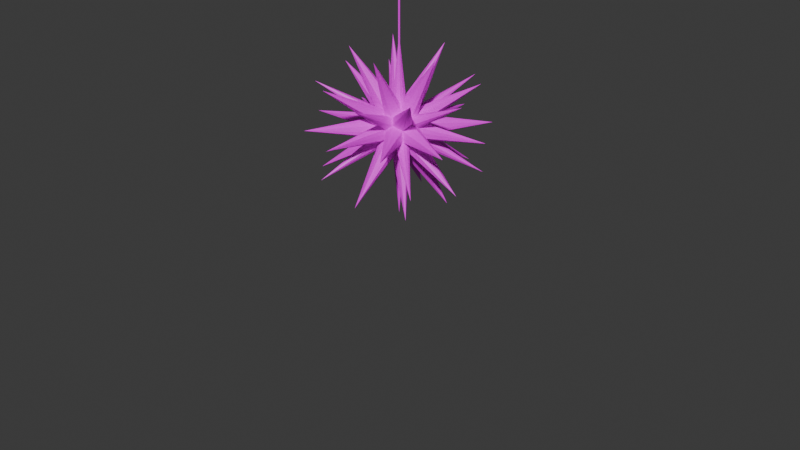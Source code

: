 # Source: Stea.blend  (saved by Blender 5.1.29; exported with 4.5.12 LTS)
import bpy
from mathutils import Matrix  # noqa: F401  (used for matrix-valued properties, if any)

bpy.ops.wm.read_factory_settings(use_empty=True)
scene = bpy.context.scene
scene.name = 'Scene'

# ---- collections
col_collection = bpy.data.collections.new('Collection'); scene.collection.children.link(col_collection)

# ---- images (referenced by path relative to the original .blend; pixels are not part of the script)
import os
ASSET_DIR = os.environ.get("B2B_ASSET_DIR", "")  # directory of the original .blend (textures are referenced by path, not embedded)
HERE = os.path.dirname(os.path.abspath(__file__))  # packed textures are extracted next to this script under _unpacked/

def load_image(name, relpath, width, height, colorspace="sRGB"):
    """Load a texture the original file referenced (path relative to the .blend, or extracted next to this script)."""
    p = next((c for c in (os.path.join(HERE, relpath), os.path.join(ASSET_DIR, relpath)) if relpath and os.path.exists(c)), "")
    if p:
        img = bpy.data.images.load(p, check_existing=True)
        img.name = name
    else:  # same state as the original file: an image datablock whose file is absent (Cycles renders it pink)
        img = bpy.data.images.new(name, width, height)
        img.source = "FILE"
        img.filepath = "//" + (relpath or name)
    img.colorspace_settings.name = colorspace
    return img
img_christmastreeornament021_webp = load_image('ChristmasTreeOrnament021.webp', 'ChristmasTreeOrnament021.webp', 1024, 1024, 'sRGB')
img_metal048a_webp = load_image('Metal048A.webp', 'Metal048A.webp', 1024, 1024, 'sRGB')

# ---- materials (node trees are filled in below, after node groups)
mat_material_002 = bpy.data.materials.new('Material.002')
mat_material_001 = bpy.data.materials.new('Material.001')

# ---- material node trees
mat_material_002.use_nodes = True; mat_material_002.node_tree.nodes.clear()
_N = mat_material_002.node_tree.nodes; _L = mat_material_002.node_tree.links
n0 = _N.new('ShaderNodeBsdfPrincipled'); n0.name = 'Principled BSDF'; n0.location = (-200, 100)
n1 = _N.new('ShaderNodeOutputMaterial'); n1.name = 'Material Output'; n1.location = (200, 100)
n2 = _N.new('ShaderNodeTexImage'); n2.name = 'Image Texture'; n2.location = (-490, 75)
n2.image = img_christmastreeornament021_webp
_L.new(n0.outputs[0], n1.inputs[0])
_L.new(n2.outputs[0], n0.inputs[0])
n1.is_active_output = True
mat_material_001.use_nodes = True; mat_material_001.node_tree.nodes.clear()
_N = mat_material_001.node_tree.nodes; _L = mat_material_001.node_tree.links
n0 = _N.new('ShaderNodeBsdfPrincipled'); n0.name = 'Principled BSDF'; n0.location = (-200, 100)
n1 = _N.new('ShaderNodeOutputMaterial'); n1.name = 'Material Output'; n1.location = (200, 100)
n2 = _N.new('ShaderNodeTexImage'); n2.name = 'Image Texture'; n2.location = (-490, 75)
n2.image = img_metal048a_webp
_L.new(n0.outputs[0], n1.inputs[0])
_L.new(n2.outputs[0], n0.inputs[0])
n1.is_active_output = True

# ---- world
world_world = bpy.data.worlds.new('World'); scene.world = world_world
world_world.use_nodes = True; world_world.node_tree.nodes.clear()
_N = world_world.node_tree.nodes; _L = world_world.node_tree.links
n0 = _N.new('ShaderNodeOutputWorld'); n0.name = 'World Output'; n0.location = (200, 100)
n1 = _N.new('ShaderNodeBackground'); n1.name = 'Background'; n1.location = (-200, 100)
n1.inputs[0].default_value = (0.05088, 0.05088, 0.05088, 1.0)
_L.new(n1.outputs[0], n0.inputs[0])
n0.is_active_output = True
world_world.color = (0.05088, 0.05088, 0.05088)
world_world.sun_shadow_jitter_overblur = 0.0

# ---- cameras
cam_camera = bpy.data.cameras.new('Camera')
cam_camera.clip_end = 100.0
cam_camera.ortho_scale = 7.314

# ---- meshes
me_icosphere = bpy.data.meshes.new('Icosphere')
me_icosphere.from_pydata([(4.172e-07, 1.118e-08, -0.9303), (0.6732, -0.4891, -0.416), (-0.2571, -0.7914, -0.416), (-0.8321, 3.725e-09, -0.416), (-0.2571, 0.7914, -0.416), (0.6732, 0.4891, -0.416), (0.2571, -0.7914, 0.416), (-0.6732, -0.4891, 0.416), (-0.6732, 0.4891, 0.416), (0.2571, 0.7914, 0.416), (0.8321, 0.0, 0.416), (-4.21e-07, -1.118e-08, 0.9303), (-0.1503, -0.4624, -0.7867), (0.3934, -0.2858, -0.7867), (0.2431, -0.7482, -0.4862), (0.7867, 3.725e-09, -0.4862), (0.3934, 0.2858, -0.7867), (-0.4862, -1.118e-08, -0.7867), (-0.6365, -0.4624, -0.4862), (-0.1503, 0.4624, -0.7867), (-0.6365, 0.4624, -0.4862), (0.2431, 0.7482, -0.4862), (0.8796, -0.2858, -2.608e-07), (0.8796, 0.2858, -2.496e-07), (1.49e-08, -0.9249, -7.451e-09), (0.5436, -0.7482, -7.078e-08), (-0.8796, -0.2858, 2.496e-07), (-0.5436, -0.7482, 8.568e-08), (-0.5436, 0.7482, 7.451e-08), (-0.8796, 0.2858, 2.645e-07), (0.5436, 0.7482, -7.823e-08), (-9.313e-09, 0.9249, 7.451e-09), (0.6365, -0.4624, 0.4862), (-0.2431, -0.7482, 0.4862), (-0.7867, 1.863e-09, 0.4862), (-0.2431, 0.7482, 0.4862), (0.6365, 0.4624, 0.4862), (0.1503, -0.4624, 0.7867), (0.4862, 1.118e-08, 0.7867), (-0.3934, -0.2858, 0.7867), (-0.3934, 0.2858, 0.7867), (0.1503, 0.4624, 0.7867), (0.006205, 0.01909, -0.1799), (-0.02317, -0.07132, -0.1523), (0.08309, -0.06036, -0.1352), (0.1374, -0.09984, -0.06249), (0.02893, -0.1418, -0.08885), (-0.06873, -0.1497, -0.0749), (0.1212, -0.1116, -0.0749), (0.1438, -0.01629, -0.08885), (0.08309, 0.06036, -0.1352), (0.1374, 0.09984, -0.06249), (0.02007, 8.917e-08, -0.1799), (-0.07499, 1.923e-07, -0.1523), (-0.1259, -0.07132, -0.08885), (-0.1637, 0.01909, -0.07489), (0.006205, -0.01909, -0.1799), (-0.02317, 0.07132, -0.1523), (-0.1067, 0.09767, -0.08885), (-0.03241, 0.1615, -0.07489), (0.05992, 0.1317, -0.08885), (0.1436, 0.08075, -0.0749), (0.1173, -0.09984, -0.09497), (0.1581, -0.06036, -0.01386), (0.1634, 0.04407, 0.01386), (0.1536, -0.0118, 0.09497), (-0.05869, -0.1425, -0.09497), (-0.008564, -0.169, -0.01386), (0.0924, -0.1418, 0.01386), (0.03625, -0.1497, 0.09497), (-0.1536, 0.0118, -0.09497), (-0.1634, -0.04407, -0.01386), (-0.1063, -0.1317, 0.01386), (-0.1312, -0.08075, 0.09497), (-0.03625, 0.1497, -0.09497), (-0.0924, 0.1418, -0.01386), (-0.1581, 0.06036, 0.01386), (-0.1173, 0.09984, 0.09497), (0.1312, 0.08075, -0.09497), (0.1063, 0.1317, -0.01386), (0.008564, 0.169, 0.01386), (0.05869, 0.1425, 0.09497), (0.1067, -0.09767, 0.08885), (0.03241, -0.1615, 0.07489), (-0.05992, -0.1317, 0.08885), (-0.1436, -0.08075, 0.0749), (-0.1438, 0.01629, 0.08885), (-0.1212, 0.1116, 0.0749), (-0.02893, 0.1418, 0.08885), (0.06873, 0.1497, 0.0749), (0.1259, 0.07132, 0.08885), (0.1637, -0.01909, 0.07489), (0.05249, -0.1615, 0.06249), (0.03173, -0.09767, 0.1352), (0.07499, 8.716e-08, 0.1523), (-0.02007, 7.162e-08, 0.1799), (-0.1374, -0.09984, 0.06249), (-0.08309, -0.06036, 0.1352), (-0.1374, 0.09984, 0.06249), (-0.08309, 0.06036, 0.1352), (0.05249, 0.1615, 0.06249), (0.03173, 0.09767, 0.1352), (-0.05249, -0.1615, -0.06249), (-0.03173, -0.09767, -0.1352), (0.06067, -0.04408, -0.1523), (-0.01624, 0.0118, -0.1799), (0.1436, -0.08075, -0.0749), (0.05992, -0.1317, -0.08885), (0.1212, 0.1116, -0.0749), (0.1438, 0.01629, -0.08885), (-0.01624, -0.0118, -0.1799), (0.06067, 0.04408, -0.1523), (-0.1699, -3.658e-08, -0.06249), (-0.1027, -7.442e-08, -0.1352), (-0.03241, -0.1615, -0.07489), (-0.1067, -0.09767, -0.08885), (-0.05249, 0.1615, -0.06249), (-0.03173, 0.09767, -0.1352), (-0.1637, -0.01909, -0.07489), (-0.1259, 0.07132, -0.08885), (-0.06873, 0.1497, -0.0749), (0.02893, 0.1418, -0.08885), (0.1536, 0.0118, 0.09497), (0.1634, -0.04407, 0.01386), (0.1173, 0.09984, -0.09497), (0.1581, 0.06036, -0.01386), (0.05869, -0.1425, 0.09497), (0.008564, -0.169, 0.01386), (0.1312, -0.08075, -0.09497), (0.1063, -0.1317, -0.01386), (-0.1173, -0.09984, 0.09497), (-0.1581, -0.06036, 0.01386), (-0.03625, -0.1497, -0.09497), (-0.0924, -0.1418, -0.01386), (-0.1312, 0.08075, 0.09497), (-0.1063, 0.1317, 0.01386), (-0.1536, -0.0118, -0.09497), (-0.1634, 0.04407, -0.01386), (0.03625, 0.1497, 0.09497), (0.0924, 0.1418, 0.01386), (-0.05869, 0.1425, -0.09497), (-0.008564, 0.169, -0.01386), (0.1637, 0.01909, 0.07489), (0.1259, -0.07132, 0.08885), (0.06873, -0.1497, 0.0749), (-0.02893, -0.1418, 0.08885), (-0.1212, -0.1116, 0.0749), (-0.1438, -0.01629, 0.08885), (-0.1436, 0.08075, 0.0749), (-0.05992, 0.1317, 0.08885), (0.03241, 0.1615, 0.07489), (0.1067, 0.09767, 0.08885), (-0.006205, 0.01909, 0.1799), (0.02317, -0.07132, 0.1523), (0.1699, 6.153e-08, 0.06249), (0.1027, 1.05e-07, 0.1352), (0.01624, 0.0118, 0.1799), (-0.06067, -0.04408, 0.1523), (0.01624, -0.0118, 0.1799), (-0.06067, 0.04408, 0.1523), (-0.006205, -0.01909, 0.1799), (0.02317, 0.07132, 0.1523), (0.01673, 0.07356, 0.1518), (0.07514, -0.006819, 0.1518), (0.1021, -0.00682, 0.1351), (0.1283, 0.07356, 0.08284), (0.02508, 0.09924, 0.1351), (0.1096, 0.09924, 0.08284), (-0.0648, 0.03865, 0.1518), (0.0297, 0.06935, 0.1518), (0.03805, 0.09503, 0.1351), (-0.03033, 0.1447, 0.08284), (-0.08664, 0.05451, 0.1351), (-0.06052, 0.1349, 0.08284), (-0.05678, -0.04968, 0.1518), (-0.05678, 0.04968, 0.1518), (-0.07862, 0.06555, 0.1351), (-0.147, 0.01587, 0.08284), (-0.07862, -0.06555, 0.1351), (-0.147, -0.01587, 0.08284), (0.0297, -0.06935, 0.1518), (-0.06479, -0.03865, 0.1518), (-0.08664, -0.05451, 0.1351), (-0.06052, -0.1349, 0.08284), (0.03805, -0.09503, 0.1351), (-0.03033, -0.1447, 0.08284), (0.07514, 0.006819, 0.1518), (0.01673, -0.07356, 0.1518), (0.02508, -0.09924, 0.1351), (0.1096, -0.09924, 0.08284), (0.1021, 0.00682, 0.1351), (0.1283, -0.07356, 0.08284), (0.1225, 0.06935, 0.09444), (0.1647, 0.03865, 0.009916), (0.1596, 0.05452, -0.01708), (0.1012, 0.1349, -0.01708), (0.1038, 0.09503, 0.09444), (0.08766, 0.1447, 0.009916), (-0.02812, 0.1379, 0.09444), (0.01414, 0.1686, 0.009916), (-0.002542, 0.1686, -0.01708), (-0.09704, 0.1379, -0.01708), (-0.0583, 0.1281, 0.09444), (-0.1105, 0.1281, 0.009916), (-0.1398, 0.01587, 0.09444), (-0.156, 0.06555, 0.009916), (-0.1611, 0.04968, -0.01708), (-0.1611, -0.04968, -0.01708), (-0.1398, -0.01587, 0.09444), (-0.156, -0.06555, 0.009915), (-0.0583, -0.1281, 0.09444), (-0.1105, -0.1281, 0.009916), (-0.09704, -0.1379, -0.01708), (-0.002542, -0.1686, -0.01708), (-0.02812, -0.1379, 0.09444), (0.01414, -0.1686, 0.009916), (0.1038, -0.09503, 0.09444), (0.08766, -0.1447, 0.009916), (0.1012, -0.1349, -0.01708), (0.1596, -0.05452, -0.01708), (0.1225, -0.06935, 0.09444), (0.1647, -0.03865, 0.009916), (0.002542, 0.1686, 0.01708), (0.09704, 0.1379, 0.01708), (0.1105, 0.1281, -0.009916), (0.0583, 0.1281, -0.09444), (-0.01414, 0.1686, -0.009916), (0.02812, 0.1379, -0.09444), (-0.1596, 0.05452, 0.01708), (-0.1012, 0.1349, 0.01708), (-0.08766, 0.1447, -0.009916), (-0.1038, 0.09503, -0.09444), (-0.1647, 0.03864, -0.009916), (-0.1225, 0.06935, -0.09444), (-0.1012, -0.1349, 0.01708), (-0.1596, -0.05452, 0.01708), (-0.1647, -0.03865, -0.009916), (-0.1225, -0.06935, -0.09444), (-0.08766, -0.1447, -0.009916), (-0.1038, -0.09503, -0.09444), (0.09704, -0.1379, 0.01708), (0.002542, -0.1686, 0.01708), (-0.01414, -0.1686, -0.009916), (0.02812, -0.1379, -0.09444), (0.1105, -0.1281, -0.009916), (0.0583, -0.1281, -0.09444), (0.1611, 0.04968, 0.01708), (0.1611, -0.04968, 0.01708), (0.156, -0.06555, -0.009916), (0.1398, -0.01587, -0.09444), (0.156, 0.06555, -0.009916), (0.1398, 0.01587, -0.09444), (0.06052, 0.1349, -0.08284), (0.08664, 0.05451, -0.1351), (0.06479, 0.03865, -0.1518), (-0.0297, 0.06935, -0.1518), (0.03033, 0.1447, -0.08284), (-0.03805, 0.09503, -0.1351), (-0.1096, 0.09924, -0.08284), (-0.02508, 0.09924, -0.1351), (-0.01673, 0.07356, -0.1518), (-0.07514, -0.006819, -0.1518), (-0.1283, 0.07356, -0.08284), (-0.1021, -0.00682, -0.1351), (-0.1283, -0.07356, -0.08284), (-0.1021, 0.00682, -0.1351), (-0.07514, 0.006819, -0.1518), (-0.01673, -0.07356, -0.1518), (-0.1096, -0.09924, -0.08284), (-0.02508, -0.09924, -0.1351), (0.07862, 0.06555, -0.1351), (0.147, 0.01587, -0.08284), (0.147, -0.01587, -0.08284), (0.07862, -0.06555, -0.1351), (0.05678, 0.04968, -0.1518), (0.05678, -0.04968, -0.1518), (0.03033, -0.1447, -0.08284), (-0.03805, -0.09503, -0.1351), (-0.0297, -0.06935, -0.1518), (0.0648, -0.03865, -0.1518), (0.06052, -0.1349, -0.08284), (0.08664, -0.05451, -0.1351), (0.02524, -0.07769, -0.1491), (-0.04414, -0.01971, -0.1753), (0.0473, 0.01001, -0.1753), (0.1122, -0.02215, -0.1258), (0.1602, -0.06463, -0.05683), (0.09405, -0.1127, -0.1074), (-0.06608, -0.04801, -0.1491), (-0.03238, 0.03589, -0.1753), (0.02413, -0.04189, -0.1753), (-0.06608, 0.04801, -0.1491), (0.02413, 0.04189, -0.1753), (-0.03238, -0.0359, -0.1753), (0.02524, 0.07769, -0.1491), (0.0473, -0.01001, -0.1753), (-0.04414, 0.0197, -0.1753), (0.1627, -0.02214, -0.04408), (0.1381, -0.1127, -0.03611), (0.1225, -0.06462, -0.1179), (0.0292, -0.1615, -0.04408), (-0.06451, -0.1662, -0.03611), (-0.02362, -0.1365, -0.1179), (-0.1446, -0.07769, -0.04408), (-0.178, 0.01001, -0.03611), (-0.1371, -0.0197, -0.1179), (-0.1186, 0.1135, -0.04408), (-0.04548, 0.1723, -0.03611), (-0.0611, 0.1243, -0.1179), (0.07133, 0.1479, -0.04409), (0.1499, 0.09651, -0.03611), (0.09931, 0.09651, -0.1179), (0.1374, -0.09984, 0.006401), (0.1005, -0.1324, -0.07385), (0.157, -0.05462, -0.07385), (-0.05249, -0.1615, 0.006401), (-0.09488, -0.1365, -0.07385), (-0.003442, -0.1662, -0.07385), (-0.1699, -6.537e-07, 0.006403), (-0.1591, 0.04807, -0.07385), (-0.1591, -0.04808, -0.07385), (-0.05249, 0.1615, 0.006402), (-0.003442, 0.1662, -0.07385), (-0.09488, 0.1365, -0.07385), (0.1374, 0.09984, 0.006401), (0.157, 0.05462, -0.07385), (0.1005, 0.1324, -0.07385), (0.07773, -0.08385, 0.1258), (0.009844, -0.1465, 0.1074), (0.09163, -0.1465, 0.05683), (-0.05573, -0.09983, 0.1258), (-0.1362, -0.05462, 0.1074), (-0.111, -0.1324, 0.05683), (-0.1122, 0.02215, 0.1258), (-0.09405, 0.1127, 0.1074), (-0.1602, 0.06463, 0.05683), (-0.0136, 0.1135, 0.1258), (0.07812, 0.1243, 0.1074), (0.01195, 0.1723, 0.05683), (0.1038, 0.04801, 0.1258), (0.1423, -0.0359, 0.1074), (0.1676, 0.04189, 0.05683), (-0.02413, 0.04189, 0.1753), (0.03238, -0.0359, 0.1753), (0.06608, 0.04801, 0.1491), (0.06907, 0.1044, 0.1118), (0.04603, 0.03344, 0.1578), (0.1206, 0.03344, 0.1118), (0.009845, 0.1465, 0.1074), (0.07773, 0.08385, 0.1258), (0.09163, 0.1465, 0.05683), (-0.0473, -0.01001, 0.1753), (0.04414, 0.0197, 0.1753), (-0.02524, 0.07769, 0.1491), (-0.0779, 0.09793, 0.1118), (-0.01758, 0.05411, 0.1578), (0.005456, 0.125, 0.1118), (-0.1362, 0.05462, 0.1074), (-0.05573, 0.09984, 0.1258), (-0.111, 0.1324, 0.05683), (-0.005101, -0.04807, 0.1753), (-0.005101, 0.04807, 0.1753), (-0.08169, 1.074e-07, 0.1491), (-0.1172, -0.04382, 0.1118), (-0.0569, -9.764e-08, 0.1578), (-0.1172, 0.04382, 0.1118), (-0.09405, -0.1127, 0.1074), (-0.1122, -0.02215, 0.1258), (-0.1602, -0.06463, 0.05683), (0.04414, -0.0197, 0.1753), (-0.0473, 0.01001, 0.1753), (-0.02524, -0.07769, 0.1491), (0.005457, -0.125, 0.1118), (-0.01758, -0.05411, 0.1578), (-0.0779, -0.09793, 0.1118), (0.07812, -0.1243, 0.1074), (-0.0136, -0.1135, 0.1258), (0.01195, -0.1723, 0.05683), (0.03238, 0.03589, 0.1753), (-0.02413, -0.04189, 0.1753), (0.06608, -0.04801, 0.1491), (0.1206, -0.03344, 0.1118), (0.04603, -0.03344, 0.1578), (0.06907, -0.1044, 0.1118), (0.1423, 0.0359, 0.1074), (0.1038, -0.04801, 0.1258), (0.1676, -0.04189, 0.05683), (0.1371, 0.0197, 0.1179), (0.178, -0.01001, 0.03611), (0.1446, 0.07769, 0.04408), (0.09752, 0.125, 0.05486), (0.149, 0.05411, 0.05486), (0.1348, 0.09793, -0.0197), (0.0611, 0.1243, 0.1179), (0.1186, 0.1135, 0.04408), (0.04548, 0.1723, 0.03611), (0.02362, 0.1365, 0.1179), (0.06451, 0.1662, 0.03611), (-0.0292, 0.1615, 0.04408), (-0.08877, 0.1314, 0.05486), (-0.005408, 0.1585, 0.05486), (-0.05149, 0.1585, -0.0197), (-0.09931, 0.09651, 0.1179), (-0.07133, 0.1479, 0.04409), (-0.1499, 0.09651, 0.03611), (-0.1225, 0.06463, 0.1179), (-0.1381, 0.1127, 0.03611), (-0.1627, 0.02215, 0.04409), (-0.1524, -0.04383, 0.05486), (-0.1524, 0.04382, 0.05486), (-0.1666, -5.198e-07, -0.0197), (-0.1225, -0.06463, 0.1179), (-0.1627, -0.02214, 0.04408), (-0.1381, -0.1127, 0.03611), (-0.09931, -0.09651, 0.1179), (-0.1499, -0.09651, 0.03611), (-0.07133, -0.1479, 0.04409), (-0.005408, -0.1585, 0.05486), (-0.08877, -0.1314, 0.05486), (-0.05149, -0.1585, -0.0197), (0.02362, -0.1365, 0.1179), (-0.0292, -0.1615, 0.04409), (0.06451, -0.1662, 0.03611), (0.0611, -0.1243, 0.1179), (0.04548, -0.1723, 0.03611), (0.1186, -0.1135, 0.04408), (0.149, -0.05411, 0.05486), (0.09752, -0.125, 0.05486), (0.1348, -0.09793, -0.0197), (0.1371, -0.0197, 0.1179), (0.1446, -0.07769, 0.04408), (0.178, 0.01001, 0.03611), (0.003442, 0.1662, 0.07385), (0.09488, 0.1365, 0.07385), (0.05249, 0.1615, -0.006402), (0.005408, 0.1585, -0.05486), (0.05149, 0.1585, 0.0197), (0.08877, 0.1314, -0.05486), (-0.06451, 0.1662, -0.03611), (0.0292, 0.1615, -0.04408), (-0.02362, 0.1365, -0.1179), (-0.157, 0.05462, 0.07385), (-0.1005, 0.1324, 0.07385), (-0.1374, 0.09984, -0.006401), (-0.149, 0.05411, -0.05486), (-0.1348, 0.09793, 0.0197), (-0.09752, 0.125, -0.05486), (-0.178, -0.01001, -0.03611), (-0.1446, 0.07769, -0.04408), (-0.1371, 0.0197, -0.1179), (-0.1005, -0.1324, 0.07385), (-0.157, -0.05462, 0.07385), (-0.1374, -0.09984, -0.006401), (-0.09752, -0.125, -0.05486), (-0.1348, -0.09793, 0.0197), (-0.149, -0.05411, -0.05486), (-0.04548, -0.1723, -0.03611), (-0.1186, -0.1135, -0.04408), (-0.0611, -0.1243, -0.1179), (0.09488, -0.1365, 0.07385), (0.003442, -0.1662, 0.07385), (0.05249, -0.1615, -0.006402), (0.08877, -0.1314, -0.05486), (0.05149, -0.1585, 0.0197), (0.005408, -0.1585, -0.05486), (0.1499, -0.09651, -0.03611), (0.07133, -0.1479, -0.04409), (0.09931, -0.09651, -0.1179), (0.1591, 0.04807, 0.07385), (0.1591, -0.04807, 0.07385), (0.1699, 3.377e-09, -0.006403), (0.1524, 0.04382, -0.05486), (0.1666, 9.02e-08, 0.0197), (0.1524, -0.04382, -0.05486), (0.1381, 0.1127, -0.03611), (0.1627, 0.02215, -0.04409), (0.1225, 0.06463, -0.1179), (0.111, 0.1324, -0.05683), (0.1362, 0.05462, -0.1074), (0.05573, 0.09983, -0.1258), (-0.005457, 0.125, -0.1118), (0.0779, 0.09793, -0.1118), (0.01758, 0.05411, -0.1578), (-0.01195, 0.1723, -0.05683), (0.0136, 0.1135, -0.1258), (-0.07812, 0.1243, -0.1074), (-0.09163, 0.1465, -0.05683), (-0.009845, 0.1465, -0.1074), (-0.07773, 0.08385, -0.1258), (-0.1206, 0.03344, -0.1118), (-0.06907, 0.1044, -0.1118), (-0.04603, 0.03344, -0.1578), (-0.1676, 0.04189, -0.05683), (-0.1038, 0.04801, -0.1258), (-0.1423, -0.0359, -0.1074), (-0.1676, -0.04189, -0.05683), (-0.1423, 0.0359, -0.1074), (-0.1038, -0.04801, -0.1258), (-0.06907, -0.1044, -0.1118), (-0.1206, -0.03344, -0.1118), (-0.04603, -0.03344, -0.1578), (-0.09163, -0.1465, -0.05683), (-0.07773, -0.08385, -0.1258), (-0.009845, -0.1465, -0.1074), (0.09405, 0.1127, -0.1074), (0.1602, 0.06463, -0.05683), (0.1122, 0.02215, -0.1258), (0.05689, 7.367e-09, -0.1578), (0.1172, 0.04382, -0.1118), (0.1172, -0.04382, -0.1118), (0.005101, 0.04807, -0.1753), (0.08169, 4.101e-08, -0.1491), (0.005101, -0.04807, -0.1753), (-0.01195, -0.1723, -0.05683), (-0.07812, -0.1243, -0.1074), (0.0136, -0.1135, -0.1258), (0.0779, -0.09793, -0.1118), (-0.005457, -0.125, -0.1118), (0.01758, -0.05411, -0.1578), (0.111, -0.1324, -0.05683), (0.05573, -0.09983, -0.1258), (0.1362, -0.05462, -0.1074)], [], [(282, 283, 284), (285, 286, 287), (288, 289, 290), (291, 292, 293), (294, 295, 296), (297, 298, 299), (300, 301, 302), (303, 304, 305), (306, 307, 308), (309, 310, 311), (312, 313, 314), (315, 316, 317), (318, 319, 320), (321, 322, 323), (324, 325, 326), (327, 328, 329), (330, 331, 332), (333, 334, 335), (336, 337, 338), (339, 340, 341), (342, 343, 344), (345, 346, 347), (348, 349, 350), (351, 352, 353), (354, 355, 356), (357, 358, 359), (360, 361, 362), (363, 364, 365), (366, 367, 368), (369, 370, 371), (372, 373, 374), (375, 376, 377), (378, 379, 380), (381, 382, 383), (384, 385, 386), (387, 388, 389), (390, 391, 392), (393, 394, 395), (396, 397, 398), (399, 400, 401), (402, 403, 404), (405, 406, 407), (408, 409, 410), (411, 412, 413), (414, 415, 416), (417, 418, 419), (420, 421, 422), (423, 424, 425), (426, 427, 428), (429, 430, 431), (432, 433, 434), (435, 436, 437), (438, 439, 440), (441, 442, 443), (444, 445, 446), (447, 448, 449), (450, 451, 452), (453, 454, 455), (456, 457, 458), (459, 460, 461), (462, 463, 464), (465, 466, 467), (468, 469, 470), (471, 472, 473), (474, 475, 476), (477, 478, 479), (480, 481, 482), (483, 484, 485), (486, 487, 488), (489, 490, 491), (492, 493, 494), (495, 496, 497), (498, 499, 500), (501, 502, 503), (504, 505, 506), (507, 508, 509), (510, 511, 512), (513, 514, 515), (516, 517, 518), (519, 520, 521), (105, 283, 282, 104), (279, 284, 283, 278), (43, 282, 284, 42), (45, 286, 285, 44), (273, 287, 286, 272), (49, 285, 287, 48), (42, 289, 288, 43), (267, 290, 289, 266), (53, 288, 290, 52), (52, 292, 291, 53), (261, 293, 292, 260), (57, 291, 293, 56), (56, 295, 294, 57), (255, 296, 295, 254), (111, 294, 296, 110), (48, 298, 297, 49), (249, 299, 298, 248), (63, 297, 299, 62), (47, 301, 300, 46), (243, 302, 301, 242), (67, 300, 302, 66), (55, 304, 303, 54), (237, 305, 304, 236), (71, 303, 305, 70), (59, 307, 306, 58), (231, 308, 307, 230), (75, 306, 308, 74), (61, 310, 309, 60), (225, 311, 310, 224), (79, 309, 311, 78), (62, 313, 312, 63), (219, 314, 313, 218), (129, 312, 314, 128), (66, 316, 315, 67), (213, 317, 316, 212), (133, 315, 317, 132), (70, 319, 318, 71), (207, 320, 319, 206), (137, 318, 320, 136), (74, 322, 321, 75), (201, 323, 322, 200), (141, 321, 323, 140), (78, 325, 324, 79), (195, 326, 325, 194), (125, 324, 326, 124), (83, 328, 327, 82), (189, 329, 328, 188), (93, 327, 329, 92), (85, 331, 330, 84), (183, 332, 331, 182), (97, 330, 332, 96), (87, 334, 333, 86), (177, 335, 334, 176), (99, 333, 335, 98), (89, 337, 336, 88), (171, 338, 337, 170), (101, 336, 338, 100), (91, 340, 339, 90), (165, 341, 340, 164), (155, 339, 341, 154), (163, 343, 342, 162), (161, 344, 343, 160), (95, 342, 344, 94), (164, 346, 345, 165), (167, 347, 346, 166), (162, 345, 347, 163), (151, 349, 348, 150), (100, 350, 349, 101), (166, 348, 350, 167), (169, 352, 351, 168), (159, 353, 352, 158), (160, 351, 353, 161), (170, 355, 354, 171), (173, 356, 355, 172), (168, 354, 356, 169), (149, 358, 357, 148), (98, 359, 358, 99), (172, 357, 359, 173), (175, 361, 360, 174), (157, 362, 361, 156), (158, 360, 362, 159), (176, 364, 363, 177), (179, 365, 364, 178), (174, 363, 365, 175), (147, 367, 366, 146), (96, 368, 367, 97), (178, 366, 368, 179), (181, 370, 369, 180), (153, 371, 370, 152), (156, 369, 371, 157), (182, 373, 372, 183), (185, 374, 373, 184), (180, 372, 374, 181), (145, 376, 375, 144), (92, 377, 376, 93), (184, 375, 377, 185), (187, 379, 378, 186), (94, 380, 379, 95), (152, 378, 380, 153), (188, 382, 381, 189), (191, 383, 382, 190), (186, 381, 383, 187), (143, 385, 384, 142), (154, 386, 385, 155), (190, 384, 386, 191), (193, 388, 387, 192), (90, 389, 388, 91), (65, 387, 389, 64), (194, 391, 390, 195), (197, 392, 391, 196), (192, 390, 392, 193), (139, 394, 393, 138), (150, 395, 394, 151), (196, 393, 395, 197), (199, 397, 396, 198), (88, 398, 397, 89), (81, 396, 398, 80), (200, 400, 399, 201), (203, 401, 400, 202), (198, 399, 401, 199), (135, 403, 402, 134), (148, 404, 403, 149), (202, 402, 404, 203), (205, 406, 405, 204), (86, 407, 406, 87), (77, 405, 407, 76), (206, 409, 408, 207), (209, 410, 409, 208), (204, 408, 410, 205), (131, 412, 411, 130), (146, 413, 412, 147), (208, 411, 413, 209), (211, 415, 414, 210), (84, 416, 415, 85), (73, 414, 416, 72), (212, 418, 417, 213), (215, 419, 418, 214), (210, 417, 419, 211), (127, 421, 420, 126), (144, 422, 421, 145), (214, 420, 422, 215), (217, 424, 423, 216), (82, 425, 424, 83), (69, 423, 425, 68), (218, 427, 426, 219), (221, 428, 427, 220), (216, 426, 428, 217), (123, 430, 429, 122), (142, 431, 430, 143), (220, 429, 431, 221), (223, 433, 432, 222), (80, 434, 433, 81), (138, 432, 434, 139), (224, 436, 435, 225), (227, 437, 436, 226), (222, 435, 437, 223), (121, 439, 438, 120), (140, 440, 439, 141), (226, 438, 440, 227), (229, 442, 441, 228), (76, 443, 442, 77), (134, 441, 443, 135), (230, 445, 444, 231), (233, 446, 445, 232), (228, 444, 446, 229), (119, 448, 447, 118), (136, 449, 448, 137), (232, 447, 449, 233), (235, 451, 450, 234), (72, 452, 451, 73), (130, 450, 452, 131), (236, 454, 453, 237), (239, 455, 454, 238), (234, 453, 455, 235), (115, 457, 456, 114), (132, 458, 457, 133), (238, 456, 458, 239), (241, 460, 459, 240), (68, 461, 460, 69), (126, 459, 461, 127), (242, 463, 462, 243), (245, 464, 463, 244), (240, 462, 464, 241), (107, 466, 465, 106), (128, 467, 466, 129), (244, 465, 467, 245), (247, 469, 468, 246), (64, 470, 469, 65), (122, 468, 470, 123), (248, 472, 471, 249), (251, 473, 472, 250), (246, 471, 473, 247), (109, 475, 474, 108), (124, 476, 475, 125), (250, 474, 476, 251), (253, 478, 477, 252), (60, 479, 478, 61), (51, 477, 479, 50), (254, 481, 480, 255), (257, 482, 481, 256), (252, 480, 482, 253), (117, 484, 483, 116), (120, 485, 484, 121), (256, 483, 485, 257), (259, 487, 486, 258), (58, 488, 487, 59), (116, 486, 488, 117), (260, 490, 489, 261), (263, 491, 490, 262), (258, 489, 491, 259), (113, 493, 492, 112), (118, 494, 493, 119), (262, 492, 494, 263), (265, 496, 495, 264), (54, 497, 496, 55), (112, 495, 497, 113), (266, 499, 498, 267), (269, 500, 499, 268), (264, 498, 500, 265), (103, 502, 501, 102), (114, 503, 502, 115), (268, 501, 503, 269), (271, 505, 504, 270), (50, 506, 505, 51), (108, 504, 506, 109), (272, 508, 507, 273), (275, 509, 508, 274), (270, 507, 509, 271), (104, 511, 510, 105), (110, 512, 511, 111), (274, 510, 512, 275), (277, 514, 513, 276), (46, 515, 514, 47), (102, 513, 515, 103), (278, 517, 516, 279), (281, 518, 517, 280), (276, 516, 518, 277), (44, 520, 519, 45), (106, 521, 520, 107), (280, 519, 521, 281), (12, 266, 289, 42), (0, 104, 282, 43), (12, 42, 284, 279), (0, 43, 288, 53), (13, 45, 519, 280), (13, 272, 286, 45), (1, 107, 520, 44), (1, 44, 285, 49), (14, 47, 514, 277), (14, 242, 301, 47), (2, 103, 515, 46), (2, 46, 300, 67), (15, 248, 298, 48), (15, 48, 287, 273), (1, 49, 297, 63), (16, 51, 505, 271), (16, 252, 477, 51), (5, 109, 506, 50), (5, 50, 479, 60), (17, 260, 292, 52), (17, 52, 290, 267), (0, 53, 291, 57), (18, 55, 496, 265), (18, 236, 304, 55), (3, 113, 497, 54), (3, 54, 303, 71), (19, 254, 295, 56), (19, 56, 293, 261), (0, 57, 294, 111), (20, 59, 487, 259), (20, 230, 307, 59), (4, 117, 488, 58), (4, 58, 306, 75), (21, 61, 478, 253), (21, 224, 310, 61), (5, 60, 309, 79), (22, 218, 313, 62), (22, 62, 299, 249), (1, 63, 312, 129), (23, 65, 469, 247), (23, 192, 387, 65), (10, 123, 470, 64), (10, 64, 389, 90), (24, 212, 316, 66), (24, 66, 302, 243), (2, 67, 315, 133), (25, 69, 460, 241), (25, 216, 423, 69), (6, 127, 461, 68), (6, 68, 425, 82), (26, 206, 319, 70), (26, 70, 305, 237), (3, 71, 318, 137), (27, 73, 451, 235), (27, 210, 414, 73), (7, 131, 452, 72), (7, 72, 416, 84), (28, 200, 322, 74), (28, 74, 308, 231), (4, 75, 321, 141), (29, 77, 442, 229), (29, 204, 405, 77), (8, 135, 443, 76), (8, 76, 407, 86), (30, 194, 325, 78), (30, 78, 311, 225), (5, 79, 324, 125), (31, 81, 433, 223), (31, 198, 396, 81), (9, 139, 434, 80), (9, 80, 398, 88), (32, 83, 424, 217), (32, 188, 328, 83), (6, 82, 327, 93), (33, 85, 415, 211), (33, 182, 331, 85), (7, 84, 330, 97), (34, 87, 406, 205), (34, 176, 334, 87), (8, 86, 333, 99), (35, 89, 397, 199), (35, 170, 337, 89), (9, 88, 336, 101), (36, 91, 388, 193), (36, 164, 340, 91), (10, 90, 339, 155), (37, 185, 377, 92), (37, 92, 329, 189), (6, 93, 376, 145), (38, 95, 379, 187), (38, 162, 342, 95), (11, 153, 380, 94), (11, 94, 344, 161), (39, 179, 368, 96), (39, 96, 332, 183), (7, 97, 367, 147), (40, 173, 359, 98), (40, 98, 335, 177), (8, 99, 358, 149), (41, 167, 350, 100), (41, 100, 338, 171), (9, 101, 349, 151), (2, 115, 502, 103), (12, 276, 513, 102), (12, 102, 501, 268), (0, 111, 511, 104), (13, 278, 283, 105), (13, 105, 510, 274), (1, 129, 466, 107), (14, 281, 521, 106), (14, 106, 465, 244), (5, 125, 475, 109), (15, 270, 504, 108), (15, 108, 474, 250), (16, 275, 512, 110), (16, 110, 296, 255), (3, 119, 493, 113), (17, 264, 495, 112), (17, 112, 492, 262), (2, 133, 457, 115), (18, 269, 503, 114), (18, 114, 456, 238), (4, 121, 484, 117), (19, 258, 486, 116), (19, 116, 483, 256), (3, 137, 448, 119), (20, 263, 494, 118), (20, 118, 447, 232), (4, 141, 439, 121), (21, 257, 485, 120), (21, 120, 438, 226), (10, 143, 430, 123), (22, 246, 468, 122), (22, 122, 429, 220), (23, 251, 476, 124), (23, 124, 326, 195), (6, 145, 421, 127), (24, 240, 459, 126), (24, 126, 420, 214), (25, 245, 467, 128), (25, 128, 314, 219), (7, 147, 412, 131), (26, 234, 450, 130), (26, 130, 411, 208), (27, 239, 458, 132), (27, 132, 317, 213), (8, 149, 403, 135), (28, 228, 441, 134), (28, 134, 402, 202), (29, 233, 449, 136), (29, 136, 320, 207), (9, 151, 394, 139), (30, 222, 432, 138), (30, 138, 393, 196), (31, 227, 440, 140), (31, 140, 323, 201), (10, 155, 385, 143), (32, 221, 431, 142), (32, 142, 384, 190), (33, 215, 422, 144), (33, 144, 375, 184), (34, 209, 413, 146), (34, 146, 366, 178), (35, 203, 404, 148), (35, 148, 357, 172), (36, 197, 395, 150), (36, 150, 348, 166), (11, 157, 371, 153), (37, 186, 378, 152), (37, 152, 370, 181), (38, 191, 386, 154), (38, 154, 341, 165), (11, 159, 362, 157), (39, 180, 369, 156), (39, 156, 361, 175), (11, 161, 353, 159), (40, 174, 360, 158), (40, 158, 352, 169), (41, 168, 351, 160), (41, 160, 343, 163), (38, 165, 345, 162), (41, 163, 347, 167), (36, 166, 346, 164), (41, 171, 354, 168), (40, 169, 356, 173), (35, 172, 355, 170), (40, 177, 363, 174), (39, 175, 365, 179), (34, 178, 364, 176), (39, 183, 372, 180), (37, 181, 374, 185), (33, 184, 373, 182), (37, 189, 381, 186), (38, 187, 383, 191), (32, 190, 382, 188), (23, 195, 390, 192), (36, 193, 392, 197), (30, 196, 391, 194), (31, 201, 399, 198), (35, 199, 401, 203), (28, 202, 400, 200), (29, 207, 408, 204), (34, 205, 410, 209), (26, 208, 409, 206), (27, 213, 417, 210), (33, 211, 419, 215), (24, 214, 418, 212), (25, 219, 426, 216), (32, 217, 428, 221), (22, 220, 427, 218), (30, 225, 435, 222), (31, 223, 437, 227), (21, 226, 436, 224), (28, 231, 444, 228), (29, 229, 446, 233), (20, 232, 445, 230), (26, 237, 453, 234), (27, 235, 455, 239), (18, 238, 454, 236), (24, 243, 462, 240), (25, 241, 464, 245), (14, 244, 463, 242), (22, 249, 471, 246), (23, 247, 473, 251), (15, 250, 472, 248), (16, 255, 480, 252), (21, 253, 482, 257), (19, 256, 481, 254), (19, 261, 489, 258), (20, 259, 491, 263), (17, 262, 490, 260), (17, 267, 498, 264), (18, 265, 500, 269), (12, 268, 499, 266), (15, 273, 507, 270), (16, 271, 509, 275), (13, 274, 508, 272), (12, 279, 516, 276), (14, 277, 518, 281), (13, 280, 517, 278)])
_uv = me_icosphere.uv_layers.new(name='UVMap')
_uv.uv.foreach_set('vector', [0.1818, 0.05068, 0.1833, 0.05343, 0.1803, 0.05343, 0.3166, 0.1321, 0.3183, 0.1295, 0.3197, 0.132, 0.9091, 0.05068, 0.9106, 0.05343, 0.9076, 0.05343, 0.7273, 0.05068, 0.7288, 0.05343, 0.7258, 0.05343, 0.5455, 0.05068, 0.5469, 0.05343, 0.544, 0.05343, 0.3166, 0.1828, 0.3197, 0.1829, 0.3183, 0.1855, 0.1348, 0.1828, 0.1379, 0.1829, 0.1364, 0.1855, 0.8621, 0.1828, 0.8652, 0.1829, 0.8637, 0.1855, 0.6802, 0.1828, 0.6834, 0.1829, 0.6819, 0.1855, 0.4984, 0.1828, 0.5016, 0.1829, 0.5001, 0.1855, 0.2727, 0.2081, 0.2742, 0.2109, 0.2713, 0.2109, 0.09091, 0.2081, 0.09239, 0.2109, 0.08943, 0.2109, 0.8182, 0.2081, 0.8197, 0.2109, 0.8167, 0.2109, 0.6364, 0.2081, 0.6378, 0.2109, 0.6349, 0.2109, 0.4545, 0.2081, 0.456, 0.2109, 0.4531, 0.2109, 0.2257, 0.3403, 0.2288, 0.3404, 0.2274, 0.3429, 0.04389, 0.3403, 0.04701, 0.3404, 0.04554, 0.3429, 0.7712, 0.3403, 0.7743, 0.3404, 0.7728, 0.3429, 0.5893, 0.3403, 0.5925, 0.3404, 0.591, 0.3429, 0.4075, 0.3403, 0.4106, 0.3404, 0.4092, 0.3429, 0.4531, 0.4189, 0.456, 0.4189, 0.4545, 0.4217, 0.4531, 0.3683, 0.4545, 0.3657, 0.456, 0.3683, 0.4984, 0.3404, 0.5016, 0.3403, 0.4999, 0.3429, 0.6349, 0.4189, 0.6378, 0.4189, 0.6364, 0.4217, 0.6349, 0.3683, 0.6364, 0.3657, 0.6378, 0.3683, 0.6803, 0.3404, 0.6834, 0.3403, 0.6817, 0.3429, 0.8167, 0.4189, 0.8197, 0.4189, 0.8182, 0.4217, 0.8167, 0.3683, 0.8182, 0.3657, 0.8196, 0.3683, 0.8621, 0.3404, 0.8652, 0.3403, 0.8636, 0.3429, 0.08943, 0.4189, 0.09239, 0.4189, 0.09091, 0.4217, 0.08945, 0.3683, 0.09091, 0.3657, 0.09237, 0.3683, 0.1348, 0.3404, 0.1379, 0.3403, 0.1363, 0.3429, 0.2713, 0.4189, 0.2742, 0.4189, 0.2727, 0.4217, 0.2713, 0.3683, 0.2727, 0.3657, 0.2742, 0.3683, 0.3166, 0.3404, 0.3198, 0.3403, 0.3181, 0.3429, 0.4092, 0.2869, 0.4106, 0.2895, 0.4075, 0.2896, 0.4531, 0.2616, 0.456, 0.2616, 0.4545, 0.2641, 0.4999, 0.2869, 0.5016, 0.2896, 0.4984, 0.2895, 0.591, 0.2869, 0.5925, 0.2895, 0.5893, 0.2896, 0.6349, 0.2616, 0.6378, 0.2616, 0.6364, 0.2641, 0.6817, 0.2869, 0.6834, 0.2896, 0.6803, 0.2895, 0.7728, 0.2869, 0.7743, 0.2895, 0.7712, 0.2896, 0.8167, 0.2616, 0.8196, 0.2616, 0.8182, 0.2641, 0.8636, 0.2869, 0.8652, 0.2896, 0.8621, 0.2895, 0.04554, 0.2869, 0.04701, 0.2895, 0.04389, 0.2896, 0.08945, 0.2616, 0.09237, 0.2616, 0.09091, 0.2641, 0.1363, 0.2869, 0.1379, 0.2896, 0.1348, 0.2895, 0.2274, 0.2869, 0.2288, 0.2895, 0.2257, 0.2896, 0.2713, 0.2616, 0.2742, 0.2616, 0.2727, 0.2641, 0.3181, 0.2869, 0.3198, 0.2896, 0.3166, 0.2895, 0.544, 0.2615, 0.5469, 0.2615, 0.5455, 0.2642, 0.544, 0.2108, 0.5455, 0.2083, 0.5469, 0.2108, 0.5894, 0.1829, 0.5925, 0.1828, 0.5908, 0.1855, 0.7258, 0.2615, 0.7288, 0.2615, 0.7273, 0.2642, 0.7258, 0.2108, 0.7273, 0.2083, 0.7287, 0.2108, 0.7712, 0.1829, 0.7743, 0.1828, 0.7726, 0.1855, 0.9076, 0.2615, 0.9106, 0.2615, 0.9091, 0.2642, 0.9076, 0.2108, 0.9091, 0.2083, 0.9106, 0.2108, 0.953, 0.1829, 0.9561, 0.1828, 0.9545, 0.1855, 0.1803, 0.2615, 0.1833, 0.2615, 0.1818, 0.2642, 0.1804, 0.2108, 0.1818, 0.2083, 0.1833, 0.2108, 0.2257, 0.1829, 0.2288, 0.1828, 0.2272, 0.1855, 0.3622, 0.2615, 0.3651, 0.2615, 0.3636, 0.2642, 0.3622, 0.2108, 0.3636, 0.2083, 0.3651, 0.2108, 0.4075, 0.1829, 0.4107, 0.1828, 0.409, 0.1855, 0.5001, 0.1295, 0.5016, 0.132, 0.4984, 0.1321, 0.544, 0.1041, 0.5469, 0.1041, 0.5455, 0.1067, 0.5908, 0.1295, 0.5925, 0.1321, 0.5894, 0.132, 0.6819, 0.1295, 0.6834, 0.132, 0.6802, 0.1321, 0.7258, 0.1041, 0.7287, 0.1041, 0.7273, 0.1067, 0.7726, 0.1295, 0.7743, 0.1321, 0.7712, 0.132, 0.8637, 0.1295, 0.8652, 0.132, 0.8621, 0.1321, 0.9076, 0.1041, 0.9106, 0.1041, 0.9091, 0.1067, 0.9545, 0.1295, 0.9561, 0.1321, 0.953, 0.132, 0.4075, 0.132, 0.409, 0.1295, 0.4107, 0.1321, 0.3636, 0.1067, 0.3622, 0.1041, 0.3651, 0.1041, 0.3622, 0.05343, 0.3636, 0.05068, 0.3651, 0.05343, 0.1364, 0.1295, 0.1379, 0.132, 0.1348, 0.1321, 0.1804, 0.1041, 0.1833, 0.1041, 0.1818, 0.1067, 0.2272, 0.1295, 0.2288, 0.1321, 0.2257, 0.132, 0.2053, 0.04072, 0.1833, 0.05343, 0.1818, 0.05068, 0.2037, 0.03784, 0.1804, 0.07873, 0.1803, 0.05343, 0.1833, 0.05343, 0.1833, 0.07873, 0.16, 0.03784, 0.1818, 0.05068, 0.1803, 0.05343, 0.1583, 0.04072, 0.2962, 0.1167, 0.3183, 0.1295, 0.3166, 0.1321, 0.2946, 0.1196, 0.3416, 0.1194, 0.3197, 0.132, 0.3183, 0.1295, 0.3402, 0.1168, 0.3164, 0.1575, 0.3166, 0.1321, 0.3197, 0.132, 0.3198, 0.1575, 0.9326, 0.04072, 0.9106, 0.05343, 0.9091, 0.05068, 0.9309, 0.03784, 0.9076, 0.07873, 0.9076, 0.05343, 0.9106, 0.05343, 0.9106, 0.07873, 0.8872, 0.03784, 0.9091, 0.05068, 0.9076, 0.05343, 0.8856, 0.04072, 0.7508, 0.04072, 0.7288, 0.05343, 0.7273, 0.05068, 0.7491, 0.03784, 0.7258, 0.07873, 0.7258, 0.05343, 0.7288, 0.05343, 0.7287, 0.07873, 0.7054, 0.03784, 0.7273, 0.05068, 0.7258, 0.05343, 0.7038, 0.04072, 0.569, 0.04072, 0.5469, 0.05343, 0.5455, 0.05068, 0.5673, 0.03784, 0.544, 0.07873, 0.544, 0.05343, 0.5469, 0.05343, 0.5469, 0.07873, 0.5236, 0.03784, 0.5455, 0.05068, 0.544, 0.05343, 0.5219, 0.04072, 0.3198, 0.1575, 0.3197, 0.1829, 0.3166, 0.1828, 0.3164, 0.1575, 0.3402, 0.1981, 0.3183, 0.1855, 0.3197, 0.1829, 0.3416, 0.1956, 0.2946, 0.1953, 0.3166, 0.1828, 0.3183, 0.1855, 0.2962, 0.1982, 0.1379, 0.1575, 0.1379, 0.1829, 0.1348, 0.1828, 0.1346, 0.1575, 0.1584, 0.1981, 0.1364, 0.1855, 0.1379, 0.1829, 0.1598, 0.1956, 0.1128, 0.1953, 0.1348, 0.1828, 0.1364, 0.1855, 0.1144, 0.1982, 0.8652, 0.1575, 0.8652, 0.1829, 0.8621, 0.1828, 0.8619, 0.1575, 0.8856, 0.1981, 0.8637, 0.1855, 0.8652, 0.1829, 0.8871, 0.1956, 0.84, 0.1953, 0.8621, 0.1828, 0.8637, 0.1855, 0.8417, 0.1982, 0.6834, 0.1575, 0.6834, 0.1829, 0.6802, 0.1828, 0.6801, 0.1575, 0.7038, 0.1981, 0.6819, 0.1855, 0.6834, 0.1829, 0.7053, 0.1956, 0.6582, 0.1953, 0.6802, 0.1828, 0.6819, 0.1855, 0.6599, 0.1982, 0.5016, 0.1575, 0.5016, 0.1829, 0.4984, 0.1828, 0.4982, 0.1575, 0.522, 0.1981, 0.5001, 0.1855, 0.5016, 0.1829, 0.5235, 0.1956, 0.4764, 0.1953, 0.4984, 0.1828, 0.5001, 0.1855, 0.4781, 0.1982, 0.2962, 0.1982, 0.2742, 0.2109, 0.2727, 0.2081, 0.2946, 0.1953, 0.2713, 0.2362, 0.2713, 0.2109, 0.2742, 0.2109, 0.2742, 0.2362, 0.2509, 0.1953, 0.2727, 0.2081, 0.2713, 0.2109, 0.2492, 0.1982, 0.1144, 0.1982, 0.09239, 0.2109, 0.09091, 0.2081, 0.1128, 0.1953, 0.08944, 0.2362, 0.08943, 0.2109, 0.09239, 0.2109, 0.09238, 0.2362, 0.06906, 0.1953, 0.09091, 0.2081, 0.08943, 0.2109, 0.0674, 0.1982, 0.8417, 0.1982, 0.8197, 0.2109, 0.8182, 0.2081, 0.84, 0.1953, 0.8167, 0.2362, 0.8167, 0.2109, 0.8197, 0.2109, 0.8196, 0.2362, 0.7963, 0.1953, 0.8182, 0.2081, 0.8167, 0.2109, 0.7947, 0.1982, 0.6599, 0.1982, 0.6378, 0.2109, 0.6364, 0.2081, 0.6582, 0.1953, 0.6349, 0.2362, 0.6349, 0.2109, 0.6378, 0.2109, 0.6378, 0.2362, 0.6145, 0.1953, 0.6364, 0.2081, 0.6349, 0.2109, 0.6129, 0.1982, 0.4781, 0.1982, 0.456, 0.2109, 0.4545, 0.2081, 0.4764, 0.1953, 0.4531, 0.2362, 0.4531, 0.2109, 0.456, 0.2109, 0.456, 0.2362, 0.4327, 0.1953, 0.4545, 0.2081, 0.4531, 0.2109, 0.431, 0.1982, 0.2288, 0.3149, 0.2288, 0.3404, 0.2257, 0.3403, 0.2255, 0.3149, 0.2493, 0.3556, 0.2274, 0.3429, 0.2288, 0.3404, 0.2507, 0.353, 0.2037, 0.3528, 0.2257, 0.3403, 0.2274, 0.3429, 0.2053, 0.3556, 0.04702, 0.3149, 0.04701, 0.3404, 0.04389, 0.3403, 0.04369, 0.3149, 0.06745, 0.3556, 0.04554, 0.3429, 0.04701, 0.3404, 0.06892, 0.353, 0.02185, 0.3528, 0.04389, 0.3403, 0.04554, 0.3429, 0.02351, 0.3556, 0.7743, 0.3149, 0.7743, 0.3404, 0.7712, 0.3403, 0.771, 0.3149, 0.7947, 0.3556, 0.7728, 0.3429, 0.7743, 0.3404, 0.7962, 0.353, 0.7491, 0.3528, 0.7712, 0.3403, 0.7728, 0.3429, 0.7508, 0.3556, 0.5925, 0.3149, 0.5925, 0.3404, 0.5893, 0.3403, 0.5891, 0.3149, 0.6129, 0.3556, 0.591, 0.3429, 0.5925, 0.3404, 0.6144, 0.353, 0.5673, 0.3528, 0.5893, 0.3403, 0.591, 0.3429, 0.569, 0.3556, 0.4107, 0.3149, 0.4106, 0.3404, 0.4075, 0.3403, 0.4073, 0.3149, 0.4311, 0.3556, 0.4092, 0.3429, 0.4106, 0.3404, 0.4326, 0.353, 0.3855, 0.3528, 0.4075, 0.3403, 0.4092, 0.3429, 0.3871, 0.3556, 0.456, 0.3937, 0.456, 0.4189, 0.4531, 0.4189, 0.4531, 0.3937, 0.4764, 0.4345, 0.4545, 0.4217, 0.456, 0.4189, 0.4781, 0.4317, 0.431, 0.4317, 0.4531, 0.4189, 0.4545, 0.4217, 0.4327, 0.4345, 0.4326, 0.353, 0.4545, 0.3657, 0.4531, 0.3683, 0.4311, 0.3556, 0.478, 0.3556, 0.456, 0.3683, 0.4545, 0.3657, 0.4765, 0.353, 0.4531, 0.3937, 0.4531, 0.3683, 0.456, 0.3683, 0.456, 0.3937, 0.5018, 0.3149, 0.5016, 0.3403, 0.4984, 0.3404, 0.4984, 0.3149, 0.5219, 0.3556, 0.4999, 0.3429, 0.5016, 0.3403, 0.5236, 0.3528, 0.4765, 0.353, 0.4984, 0.3404, 0.4999, 0.3429, 0.478, 0.3556, 0.6378, 0.3937, 0.6378, 0.4189, 0.6349, 0.4189, 0.6349, 0.3937, 0.6582, 0.4345, 0.6364, 0.4217, 0.6378, 0.4189, 0.6599, 0.4317, 0.6129, 0.4317, 0.6349, 0.4189, 0.6364, 0.4217, 0.6145, 0.4345, 0.6144, 0.353, 0.6364, 0.3657, 0.6349, 0.3683, 0.6129, 0.3556, 0.6598, 0.3556, 0.6378, 0.3683, 0.6364, 0.3657, 0.6584, 0.353, 0.6349, 0.3937, 0.6349, 0.3683, 0.6378, 0.3683, 0.6378, 0.3937, 0.6836, 0.3149, 0.6834, 0.3403, 0.6803, 0.3404, 0.6803, 0.3149, 0.7038, 0.3556, 0.6817, 0.3429, 0.6834, 0.3403, 0.7054, 0.3528, 0.6584, 0.353, 0.6803, 0.3404, 0.6817, 0.3429, 0.6598, 0.3556, 0.8196, 0.3937, 0.8197, 0.4189, 0.8167, 0.4189, 0.8167, 0.3937, 0.84, 0.4345, 0.8182, 0.4217, 0.8197, 0.4189, 0.8417, 0.4317, 0.7947, 0.4317, 0.8167, 0.4189, 0.8182, 0.4217, 0.7963, 0.4345, 0.7962, 0.353, 0.8182, 0.3657, 0.8167, 0.3683, 0.7947, 0.3556, 0.8416, 0.3556, 0.8196, 0.3683, 0.8182, 0.3657, 0.8402, 0.353, 0.8167, 0.3937, 0.8167, 0.3683, 0.8196, 0.3683, 0.8196, 0.3937, 0.8654, 0.3149, 0.8652, 0.3403, 0.8621, 0.3404, 0.8621, 0.3149, 0.8856, 0.3556, 0.8636, 0.3429, 0.8652, 0.3403, 0.8872, 0.3528, 0.8402, 0.353, 0.8621, 0.3404, 0.8636, 0.3429, 0.8416, 0.3556, 0.09238, 0.3937, 0.09239, 0.4189, 0.08943, 0.4189, 0.08944, 0.3937, 0.1128, 0.4345, 0.09091, 0.4217, 0.09239, 0.4189, 0.1144, 0.4317, 0.0674, 0.4317, 0.08943, 0.4189, 0.09091, 0.4217, 0.06906, 0.4345, 0.06892, 0.353, 0.09091, 0.3657, 0.08945, 0.3683, 0.06745, 0.3556, 0.1144, 0.3556, 0.09237, 0.3683, 0.09091, 0.3657, 0.1129, 0.353, 0.08944, 0.3937, 0.08945, 0.3683, 0.09237, 0.3683, 0.09238, 0.3937, 0.1381, 0.3149, 0.1379, 0.3403, 0.1348, 0.3404, 0.1348, 0.3149, 0.1583, 0.3556, 0.1363, 0.3429, 0.1379, 0.3403, 0.16, 0.3528, 0.1129, 0.353, 0.1348, 0.3404, 0.1363, 0.3429, 0.1144, 0.3556, 0.2742, 0.3937, 0.2742, 0.4189, 0.2713, 0.4189, 0.2713, 0.3937, 0.2946, 0.4345, 0.2727, 0.4217, 0.2742, 0.4189, 0.2962, 0.4317, 0.2492, 0.4317, 0.2713, 0.4189, 0.2727, 0.4217, 0.2509, 0.4345, 0.2507, 0.353, 0.2727, 0.3657, 0.2713, 0.3683, 0.2493, 0.3556, 0.2962, 0.3556, 0.2742, 0.3683, 0.2727, 0.3657, 0.2947, 0.353, 0.2713, 0.3937, 0.2713, 0.3683, 0.2742, 0.3683, 0.2742, 0.3937, 0.3199, 0.3149, 0.3198, 0.3403, 0.3166, 0.3404, 0.3166, 0.3149, 0.3401, 0.3556, 0.3181, 0.3429, 0.3198, 0.3403, 0.3418, 0.3528, 0.2947, 0.353, 0.3166, 0.3404, 0.3181, 0.3429, 0.2962, 0.3556, 0.4326, 0.2768, 0.4106, 0.2895, 0.4092, 0.2869, 0.4311, 0.2743, 0.4073, 0.3149, 0.4075, 0.2896, 0.4106, 0.2895, 0.4107, 0.3149, 0.3871, 0.2742, 0.4092, 0.2869, 0.4075, 0.2896, 0.3855, 0.2771, 0.456, 0.2362, 0.456, 0.2616, 0.4531, 0.2616, 0.4531, 0.2362, 0.4765, 0.2768, 0.4545, 0.2641, 0.456, 0.2616, 0.478, 0.2743, 0.4311, 0.2743, 0.4531, 0.2616, 0.4545, 0.2641, 0.4326, 0.2768, 0.5236, 0.2771, 0.5016, 0.2896, 0.4999, 0.2869, 0.5219, 0.2742, 0.4984, 0.3149, 0.4984, 0.2895, 0.5016, 0.2896, 0.5018, 0.3149, 0.478, 0.2743, 0.4999, 0.2869, 0.4984, 0.2895, 0.4765, 0.2768, 0.6144, 0.2768, 0.5925, 0.2895, 0.591, 0.2869, 0.6129, 0.2743, 0.5891, 0.3149, 0.5893, 0.2896, 0.5925, 0.2895, 0.5925, 0.3149, 0.569, 0.2742, 0.591, 0.2869, 0.5893, 0.2896, 0.5673, 0.2771, 0.6378, 0.2362, 0.6378, 0.2616, 0.6349, 0.2616, 0.6349, 0.2362, 0.6584, 0.2768, 0.6364, 0.2641, 0.6378, 0.2616, 0.6598, 0.2743, 0.6129, 0.2743, 0.6349, 0.2616, 0.6364, 0.2641, 0.6144, 0.2768, 0.7054, 0.2771, 0.6834, 0.2896, 0.6817, 0.2869, 0.7038, 0.2742, 0.6803, 0.3149, 0.6803, 0.2895, 0.6834, 0.2896, 0.6836, 0.3149, 0.6598, 0.2743, 0.6817, 0.2869, 0.6803, 0.2895, 0.6584, 0.2768, 0.7962, 0.2768, 0.7743, 0.2895, 0.7728, 0.2869, 0.7947, 0.2743, 0.771, 0.3149, 0.7712, 0.2896, 0.7743, 0.2895, 0.7743, 0.3149, 0.7508, 0.2742, 0.7728, 0.2869, 0.7712, 0.2896, 0.7491, 0.2771, 0.8196, 0.2362, 0.8196, 0.2616, 0.8167, 0.2616, 0.8167, 0.2362, 0.8402, 0.2768, 0.8182, 0.2641, 0.8196, 0.2616, 0.8416, 0.2743, 0.7947, 0.2743, 0.8167, 0.2616, 0.8182, 0.2641, 0.7962, 0.2768, 0.8872, 0.2771, 0.8652, 0.2896, 0.8636, 0.2869, 0.8856, 0.2742, 0.8621, 0.3149, 0.8621, 0.2895, 0.8652, 0.2896, 0.8654, 0.3149, 0.8416, 0.2743, 0.8636, 0.2869, 0.8621, 0.2895, 0.8402, 0.2768, 0.06892, 0.2768, 0.04701, 0.2895, 0.04554, 0.2869, 0.06745, 0.2743, 0.04369, 0.3149, 0.04389, 0.2896, 0.04701, 0.2895, 0.04702, 0.3149, 0.02351, 0.2742, 0.04554, 0.2869, 0.04389, 0.2896, 0.02185, 0.2771, 0.09238, 0.2362, 0.09237, 0.2616, 0.08945, 0.2616, 0.08944, 0.2362, 0.1129, 0.2768, 0.09091, 0.2641, 0.09237, 0.2616, 0.1144, 0.2743, 0.06745, 0.2743, 0.08945, 0.2616, 0.09091, 0.2641, 0.06892, 0.2768, 0.16, 0.2771, 0.1379, 0.2896, 0.1363, 0.2869, 0.1583, 0.2742, 0.1348, 0.3149, 0.1348, 0.2895, 0.1379, 0.2896, 0.1381, 0.3149, 0.1144, 0.2743, 0.1363, 0.2869, 0.1348, 0.2895, 0.1129, 0.2768, 0.2507, 0.2768, 0.2288, 0.2895, 0.2274, 0.2869, 0.2493, 0.2743, 0.2255, 0.3149, 0.2257, 0.2896, 0.2288, 0.2895, 0.2288, 0.3149, 0.2053, 0.2742, 0.2274, 0.2869, 0.2257, 0.2896, 0.2037, 0.2771, 0.2742, 0.2362, 0.2742, 0.2616, 0.2713, 0.2616, 0.2713, 0.2362, 0.2947, 0.2768, 0.2727, 0.2641, 0.2742, 0.2616, 0.2962, 0.2743, 0.2493, 0.2743, 0.2713, 0.2616, 0.2727, 0.2641, 0.2507, 0.2768, 0.3418, 0.2771, 0.3198, 0.2896, 0.3181, 0.2869, 0.3401, 0.2742, 0.3166, 0.3149, 0.3166, 0.2895, 0.3198, 0.2896, 0.3199, 0.3149, 0.2962, 0.2743, 0.3181, 0.2869, 0.3166, 0.2895, 0.2947, 0.2768, 0.5469, 0.2362, 0.5469, 0.2615, 0.544, 0.2615, 0.544, 0.2362, 0.5673, 0.2771, 0.5455, 0.2642, 0.5469, 0.2615, 0.569, 0.2742, 0.5219, 0.2742, 0.544, 0.2615, 0.5455, 0.2642, 0.5236, 0.2771, 0.5235, 0.1956, 0.5455, 0.2083, 0.544, 0.2108, 0.522, 0.1981, 0.5689, 0.1981, 0.5469, 0.2108, 0.5455, 0.2083, 0.5674, 0.1956, 0.544, 0.2362, 0.544, 0.2108, 0.5469, 0.2108, 0.5469, 0.2362, 0.5927, 0.1575, 0.5925, 0.1828, 0.5894, 0.1829, 0.5893, 0.1575, 0.6129, 0.1982, 0.5908, 0.1855, 0.5925, 0.1828, 0.6145, 0.1953, 0.5674, 0.1956, 0.5894, 0.1829, 0.5908, 0.1855, 0.5689, 0.1981, 0.7287, 0.2362, 0.7288, 0.2615, 0.7258, 0.2615, 0.7258, 0.2362, 0.7491, 0.2771, 0.7273, 0.2642, 0.7288, 0.2615, 0.7508, 0.2742, 0.7038, 0.2742, 0.7258, 0.2615, 0.7273, 0.2642, 0.7054, 0.2771, 0.7053, 0.1956, 0.7273, 0.2083, 0.7258, 0.2108, 0.7038, 0.1981, 0.7507, 0.1981, 0.7287, 0.2108, 0.7273, 0.2083, 0.7493, 0.1956, 0.7258, 0.2362, 0.7258, 0.2108, 0.7287, 0.2108, 0.7287, 0.2362, 0.7745, 0.1575, 0.7743, 0.1828, 0.7712, 0.1829, 0.7712, 0.1575, 0.7947, 0.1982, 0.7726, 0.1855, 0.7743, 0.1828, 0.7963, 0.1953, 0.7493, 0.1956, 0.7712, 0.1829, 0.7726, 0.1855, 0.7507, 0.1981, 0.9106, 0.2362, 0.9106, 0.2615, 0.9076, 0.2615, 0.9076, 0.2362, 0.9309, 0.2771, 0.9091, 0.2642, 0.9106, 0.2615, 0.9326, 0.2742, 0.8856, 0.2742, 0.9076, 0.2615, 0.9091, 0.2642, 0.8872, 0.2771, 0.8871, 0.1956, 0.9091, 0.2083, 0.9076, 0.2108, 0.8856, 0.1981, 0.9326, 0.1981, 0.9106, 0.2108, 0.9091, 0.2083, 0.9311, 0.1956, 0.9076, 0.2362, 0.9076, 0.2108, 0.9106, 0.2108, 0.9106, 0.2362, 0.9563, 0.1575, 0.9561, 0.1828, 0.953, 0.1829, 0.953, 0.1575, 0.9765, 0.1982, 0.9545, 0.1855, 0.9561, 0.1828, 0.9782, 0.1953, 0.9311, 0.1956, 0.953, 0.1829, 0.9545, 0.1855, 0.9326, 0.1981, 0.1833, 0.2362, 0.1833, 0.2615, 0.1803, 0.2615, 0.1804, 0.2362, 0.2037, 0.2771, 0.1818, 0.2642, 0.1833, 0.2615, 0.2053, 0.2742, 0.1583, 0.2742, 0.1803, 0.2615, 0.1818, 0.2642, 0.16, 0.2771, 0.1598, 0.1956, 0.1818, 0.2083, 0.1804, 0.2108, 0.1584, 0.1981, 0.2053, 0.1981, 0.1833, 0.2108, 0.1818, 0.2083, 0.2038, 0.1956, 0.1804, 0.2362, 0.1804, 0.2108, 0.1833, 0.2108, 0.1833, 0.2362, 0.229, 0.1575, 0.2288, 0.1828, 0.2257, 0.1829, 0.2257, 0.1575, 0.2492, 0.1982, 0.2272, 0.1855, 0.2288, 0.1828, 0.2509, 0.1953, 0.2038, 0.1956, 0.2257, 0.1829, 0.2272, 0.1855, 0.2053, 0.1981, 0.3651, 0.2362, 0.3651, 0.2615, 0.3622, 0.2615, 0.3622, 0.2362, 0.3855, 0.2771, 0.3636, 0.2642, 0.3651, 0.2615, 0.3871, 0.2742, 0.3401, 0.2742, 0.3622, 0.2615, 0.3636, 0.2642, 0.3418, 0.2771, 0.3416, 0.1956, 0.3636, 0.2083, 0.3622, 0.2108, 0.3402, 0.1981, 0.3871, 0.1981, 0.3651, 0.2108, 0.3636, 0.2083, 0.3856, 0.1956, 0.3622, 0.2362, 0.3622, 0.2108, 0.3651, 0.2108, 0.3651, 0.2362, 0.4109, 0.1575, 0.4107, 0.1828, 0.4075, 0.1829, 0.4075, 0.1575, 0.431, 0.1982, 0.409, 0.1855, 0.4107, 0.1828, 0.4327, 0.1953, 0.3856, 0.1956, 0.4075, 0.1829, 0.409, 0.1855, 0.3871, 0.1981, 0.5235, 0.1194, 0.5016, 0.132, 0.5001, 0.1295, 0.522, 0.1168, 0.4982, 0.1575, 0.4984, 0.1321, 0.5016, 0.132, 0.5016, 0.1575, 0.4781, 0.1167, 0.5001, 0.1295, 0.4984, 0.1321, 0.4764, 0.1196, 0.5469, 0.07873, 0.5469, 0.1041, 0.544, 0.1041, 0.544, 0.07873, 0.5674, 0.1194, 0.5455, 0.1067, 0.5469, 0.1041, 0.5689, 0.1168, 0.522, 0.1168, 0.544, 0.1041, 0.5455, 0.1067, 0.5235, 0.1194, 0.6145, 0.1196, 0.5925, 0.1321, 0.5908, 0.1295, 0.6129, 0.1167, 0.5893, 0.1575, 0.5894, 0.132, 0.5925, 0.1321, 0.5927, 0.1575, 0.5689, 0.1168, 0.5908, 0.1295, 0.5894, 0.132, 0.5674, 0.1194, 0.7053, 0.1194, 0.6834, 0.132, 0.6819, 0.1295, 0.7038, 0.1168, 0.6801, 0.1575, 0.6802, 0.1321, 0.6834, 0.132, 0.6834, 0.1575, 0.6599, 0.1167, 0.6819, 0.1295, 0.6802, 0.1321, 0.6582, 0.1196, 0.7287, 0.07873, 0.7287, 0.1041, 0.7258, 0.1041, 0.7258, 0.07873, 0.7493, 0.1194, 0.7273, 0.1067, 0.7287, 0.1041, 0.7507, 0.1168, 0.7038, 0.1168, 0.7258, 0.1041, 0.7273, 0.1067, 0.7053, 0.1194, 0.7963, 0.1196, 0.7743, 0.1321, 0.7726, 0.1295, 0.7947, 0.1167, 0.7712, 0.1575, 0.7712, 0.132, 0.7743, 0.1321, 0.7745, 0.1575, 0.7507, 0.1168, 0.7726, 0.1295, 0.7712, 0.132, 0.7493, 0.1194, 0.8871, 0.1194, 0.8652, 0.132, 0.8637, 0.1295, 0.8856, 0.1168, 0.8619, 0.1575, 0.8621, 0.1321, 0.8652, 0.132, 0.8652, 0.1575, 0.8417, 0.1167, 0.8637, 0.1295, 0.8621, 0.1321, 0.84, 0.1196, 0.9106, 0.07873, 0.9106, 0.1041, 0.9076, 0.1041, 0.9076, 0.07873, 0.9311, 0.1194, 0.9091, 0.1067, 0.9106, 0.1041, 0.9326, 0.1168, 0.8856, 0.1168, 0.9076, 0.1041, 0.9091, 0.1067, 0.8871, 0.1194, 0.9782, 0.1196, 0.9561, 0.1321, 0.9545, 0.1295, 0.9765, 0.1167, 0.953, 0.1575, 0.953, 0.132, 0.9561, 0.1321, 0.9563, 0.1575, 0.9326, 0.1168, 0.9545, 0.1295, 0.953, 0.132, 0.9311, 0.1194, 0.3871, 0.1168, 0.409, 0.1295, 0.4075, 0.132, 0.3856, 0.1194, 0.4327, 0.1196, 0.4107, 0.1321, 0.409, 0.1295, 0.431, 0.1167, 0.4075, 0.1575, 0.4075, 0.132, 0.4107, 0.1321, 0.4109, 0.1575, 0.3402, 0.1168, 0.3622, 0.1041, 0.3636, 0.1067, 0.3416, 0.1194, 0.3651, 0.07873, 0.3651, 0.1041, 0.3622, 0.1041, 0.3622, 0.07873, 0.3856, 0.1194, 0.3636, 0.1067, 0.3651, 0.1041, 0.3871, 0.1168, 0.3418, 0.03784, 0.3636, 0.05068, 0.3622, 0.05343, 0.3401, 0.04072, 0.3871, 0.04072, 0.3651, 0.05343, 0.3636, 0.05068, 0.3855, 0.03784, 0.3622, 0.07873, 0.3622, 0.05343, 0.3651, 0.05343, 0.3651, 0.07873, 0.1598, 0.1194, 0.1379, 0.132, 0.1364, 0.1295, 0.1584, 0.1168, 0.1346, 0.1575, 0.1348, 0.1321, 0.1379, 0.132, 0.1379, 0.1575, 0.1144, 0.1167, 0.1364, 0.1295, 0.1348, 0.1321, 0.1128, 0.1196, 0.1833, 0.07873, 0.1833, 0.1041, 0.1804, 0.1041, 0.1804, 0.07873, 0.2038, 0.1194, 0.1818, 0.1067, 0.1833, 0.1041, 0.2053, 0.1168, 0.1584, 0.1168, 0.1804, 0.1041, 0.1818, 0.1067, 0.1598, 0.1194, 0.2509, 0.1196, 0.2288, 0.1321, 0.2272, 0.1295, 0.2492, 0.1167, 0.2257, 0.1575, 0.2257, 0.132, 0.2288, 0.1321, 0.229, 0.1575, 0.2053, 0.1168, 0.2272, 0.1295, 0.2257, 0.132, 0.2038, 0.1194, 0.9545, 0.07873, 0.9106, 0.07873, 0.9106, 0.05343, 0.9326, 0.04072, 0.1818, 0.0, 0.2037, 0.03784, 0.1818, 0.05068, 0.16, 0.03784, 0.1364, 0.07873, 0.1583, 0.04072, 0.1803, 0.05343, 0.1804, 0.07873, 0.9091, 0.0, 0.9309, 0.03784, 0.9091, 0.05068, 0.8872, 0.03784, 0.2273, 0.07873, 0.2492, 0.1167, 0.2272, 0.1295, 0.2053, 0.1168, 0.3182, 0.07873, 0.3402, 0.1168, 0.3183, 0.1295, 0.2962, 0.1167, 0.2727, 0.1575, 0.229, 0.1575, 0.2288, 0.1321, 0.2509, 0.1196, 0.2727, 0.1575, 0.2946, 0.1196, 0.3166, 0.1321, 0.3164, 0.1575, 0.1818, 0.1575, 0.1379, 0.1575, 0.1379, 0.132, 0.1598, 0.1194, 0.1818, 0.1575, 0.1598, 0.1956, 0.1379, 0.1829, 0.1379, 0.1575, 0.09091, 0.1575, 0.1128, 0.1196, 0.1348, 0.1321, 0.1346, 0.1575, 0.09091, 0.1575, 0.1346, 0.1575, 0.1348, 0.1828, 0.1128, 0.1953, 0.3636, 0.1575, 0.3416, 0.1956, 0.3197, 0.1829, 0.3198, 0.1575, 0.3636, 0.1575, 0.3198, 0.1575, 0.3197, 0.132, 0.3416, 0.1194, 0.2727, 0.1575, 0.3164, 0.1575, 0.3166, 0.1828, 0.2946, 0.1953, 0.4091, 0.07873, 0.431, 0.1167, 0.409, 0.1295, 0.3871, 0.1168, 0.5, 0.07873, 0.522, 0.1168, 0.5001, 0.1295, 0.4781, 0.1167, 0.4545, 0.1575, 0.4109, 0.1575, 0.4107, 0.1321, 0.4327, 0.1196, 0.4545, 0.1575, 0.4764, 0.1196, 0.4984, 0.1321, 0.4982, 0.1575, 0.7727, 0.07873, 0.7287, 0.07873, 0.7288, 0.05343, 0.7508, 0.04072, 0.8636, 0.07873, 0.8856, 0.04072, 0.9076, 0.05343, 0.9076, 0.07873, 0.7273, 0.0, 0.7491, 0.03784, 0.7273, 0.05068, 0.7054, 0.03784, 0.9091, 0.1575, 0.8652, 0.1575, 0.8652, 0.132, 0.8871, 0.1194, 0.9091, 0.1575, 0.8871, 0.1956, 0.8652, 0.1829, 0.8652, 0.1575, 0.8182, 0.1575, 0.84, 0.1196, 0.8621, 0.1321, 0.8619, 0.1575, 0.8182, 0.1575, 0.8619, 0.1575, 0.8621, 0.1828, 0.84, 0.1953, 0.5909, 0.07873, 0.5469, 0.07873, 0.5469, 0.05343, 0.569, 0.04072, 0.6818, 0.07873, 0.7038, 0.04072, 0.7258, 0.05343, 0.7258, 0.07873, 0.5455, 0.0, 0.5673, 0.03784, 0.5455, 0.05068, 0.5236, 0.03784, 0.7273, 0.1575, 0.6834, 0.1575, 0.6834, 0.132, 0.7053, 0.1194, 0.7273, 0.1575, 0.7053, 0.1956, 0.6834, 0.1829, 0.6834, 0.1575, 0.6364, 0.1575, 0.6582, 0.1196, 0.6802, 0.1321, 0.6801, 0.1575, 0.6364, 0.1575, 0.6801, 0.1575, 0.6802, 0.1828, 0.6582, 0.1953, 0.5455, 0.1575, 0.5016, 0.1575, 0.5016, 0.132, 0.5235, 0.1194, 0.5455, 0.1575, 0.5235, 0.1956, 0.5016, 0.1829, 0.5016, 0.1575, 0.4545, 0.1575, 0.4982, 0.1575, 0.4984, 0.1828, 0.4764, 0.1953, 0.3182, 0.2362, 0.2742, 0.2362, 0.2742, 0.2109, 0.2962, 0.1982, 0.3182, 0.2362, 0.2962, 0.1982, 0.3183, 0.1855, 0.3402, 0.1981, 0.2727, 0.1575, 0.2946, 0.1953, 0.2727, 0.2081, 0.2509, 0.1953, 0.4091, 0.2362, 0.3871, 0.2742, 0.3651, 0.2615, 0.3651, 0.2362, 0.4091, 0.2362, 0.4311, 0.2743, 0.4092, 0.2869, 0.3871, 0.2742, 0.3636, 0.3149, 0.3418, 0.2771, 0.3636, 0.2642, 0.3855, 0.2771, 0.3636, 0.3149, 0.3855, 0.2771, 0.4075, 0.2896, 0.4073, 0.3149, 0.1364, 0.2362, 0.09238, 0.2362, 0.09239, 0.2109, 0.1144, 0.1982, 0.1364, 0.2362, 0.1144, 0.1982, 0.1364, 0.1855, 0.1584, 0.1981, 0.09091, 0.1575, 0.1128, 0.1953, 0.09091, 0.2081, 0.06906, 0.1953, 0.2273, 0.2362, 0.2053, 0.2742, 0.1833, 0.2615, 0.1833, 0.2362, 0.2273, 0.2362, 0.2493, 0.2743, 0.2274, 0.2869, 0.2053, 0.2742, 0.1818, 0.3149, 0.16, 0.2771, 0.1818, 0.2642, 0.2037, 0.2771, 0.1818, 0.3149, 0.2037, 0.2771, 0.2257, 0.2896, 0.2255, 0.3149, 0.8636, 0.2362, 0.8196, 0.2362, 0.8197, 0.2109, 0.8417, 0.1982, 0.8636, 0.2362, 0.8417, 0.1982, 0.8637, 0.1855, 0.8856, 0.1981, 0.8182, 0.1575, 0.84, 0.1953, 0.8182, 0.2081, 0.7963, 0.1953, 0.9545, 0.2362, 0.9326, 0.2742, 0.9106, 0.2615, 0.9106, 0.2362, 0.04546, 0.2362, 0.06745, 0.2743, 0.04554, 0.2869, 0.02351, 0.2742, 0.9091, 0.3149, 0.8872, 0.2771, 0.9091, 0.2642, 0.9309, 0.2771, 0.0, 0.3149, 0.02185, 0.2771, 0.04389, 0.2896, 0.04369, 0.3149, 0.6818, 0.2362, 0.6378, 0.2362, 0.6378, 0.2109, 0.6599, 0.1982, 0.6818, 0.2362, 0.6599, 0.1982, 0.6819, 0.1855, 0.7038, 0.1981, 0.6364, 0.1575, 0.6582, 0.1953, 0.6364, 0.2081, 0.6145, 0.1953, 0.7727, 0.2362, 0.7508, 0.2742, 0.7288, 0.2615, 0.7287, 0.2362, 0.7727, 0.2362, 0.7947, 0.2743, 0.7728, 0.2869, 0.7508, 0.2742, 0.7273, 0.3149, 0.7054, 0.2771, 0.7273, 0.2642, 0.7491, 0.2771, 0.7273, 0.3149, 0.7491, 0.2771, 0.7712, 0.2896, 0.771, 0.3149, 0.5, 0.2362, 0.456, 0.2362, 0.456, 0.2109, 0.4781, 0.1982, 0.5, 0.2362, 0.4781, 0.1982, 0.5001, 0.1855, 0.522, 0.1981, 0.4545, 0.1575, 0.4764, 0.1953, 0.4545, 0.2081, 0.4327, 0.1953, 0.5909, 0.2362, 0.569, 0.2742, 0.5469, 0.2615, 0.5469, 0.2362, 0.5909, 0.2362, 0.6129, 0.2743, 0.591, 0.2869, 0.569, 0.2742, 0.5455, 0.3149, 0.5236, 0.2771, 0.5455, 0.2642, 0.5673, 0.2771, 0.5455, 0.3149, 0.5673, 0.2771, 0.5893, 0.2896, 0.5891, 0.3149, 0.2727, 0.3149, 0.2288, 0.3149, 0.2288, 0.2895, 0.2507, 0.2768, 0.2727, 0.3149, 0.2507, 0.353, 0.2288, 0.3404, 0.2288, 0.3149, 0.1818, 0.3149, 0.2255, 0.3149, 0.2257, 0.3403, 0.2037, 0.3528, 0.09091, 0.3149, 0.04702, 0.3149, 0.04701, 0.2895, 0.06892, 0.2768, 0.09091, 0.3149, 0.06892, 0.353, 0.04701, 0.3404, 0.04702, 0.3149, 0.0, 0.3149, 0.04369, 0.3149, 0.04389, 0.3403, 0.02185, 0.3528, 0.8182, 0.3149, 0.7743, 0.3149, 0.7743, 0.2895, 0.7962, 0.2768, 0.8182, 0.3149, 0.7962, 0.353, 0.7743, 0.3404, 0.7743, 0.3149, 0.7273, 0.3149, 0.771, 0.3149, 0.7712, 0.3403, 0.7491, 0.3528, 0.6364, 0.3149, 0.5925, 0.3149, 0.5925, 0.2895, 0.6144, 0.2768, 0.6364, 0.3149, 0.6144, 0.353, 0.5925, 0.3404, 0.5925, 0.3149, 0.5455, 0.3149, 0.5891, 0.3149, 0.5893, 0.3403, 0.5673, 0.3528, 0.4545, 0.3149, 0.4107, 0.3149, 0.4106, 0.2895, 0.4326, 0.2768, 0.4545, 0.3149, 0.4326, 0.353, 0.4106, 0.3404, 0.4107, 0.3149, 0.3636, 0.3149, 0.4073, 0.3149, 0.4075, 0.3403, 0.3855, 0.3528, 0.1364, 0.3937, 0.1144, 0.3556, 0.1363, 0.3429, 0.1583, 0.3556, 0.2273, 0.3937, 0.2053, 0.3556, 0.2274, 0.3429, 0.2493, 0.3556, 0.1818, 0.3149, 0.16, 0.3528, 0.1379, 0.3403, 0.1381, 0.3149, 0.3182, 0.3937, 0.2962, 0.4317, 0.2742, 0.4189, 0.2742, 0.3937, 0.4091, 0.3937, 0.4531, 0.3937, 0.4531, 0.4189, 0.431, 0.4317, 0.2727, 0.4724, 0.2509, 0.4345, 0.2727, 0.4217, 0.2946, 0.4345, 0.4545, 0.4724, 0.4327, 0.4345, 0.4545, 0.4217, 0.4764, 0.4345, 0.8636, 0.3937, 0.8416, 0.3556, 0.8636, 0.3429, 0.8856, 0.3556, 0.04546, 0.3937, 0.02351, 0.3556, 0.04554, 0.3429, 0.06745, 0.3556, 0.9091, 0.3149, 0.8872, 0.3528, 0.8652, 0.3403, 0.8654, 0.3149, 0.6818, 0.3937, 0.6598, 0.3556, 0.6817, 0.3429, 0.7038, 0.3556, 0.7727, 0.3937, 0.7508, 0.3556, 0.7728, 0.3429, 0.7947, 0.3556, 0.7273, 0.3149, 0.7054, 0.3528, 0.6834, 0.3403, 0.6836, 0.3149, 0.5, 0.3937, 0.478, 0.3556, 0.4999, 0.3429, 0.5219, 0.3556, 0.5909, 0.3937, 0.569, 0.3556, 0.591, 0.3429, 0.6129, 0.3556, 0.5455, 0.3149, 0.5236, 0.3528, 0.5016, 0.3403, 0.5018, 0.3149, 1.0, 0.1575, 0.9563, 0.1575, 0.9561, 0.1321, 0.9782, 0.1196, 0.1364, 0.07873, 0.1584, 0.1168, 0.1364, 0.1295, 0.1144, 0.1167, 0.9545, 0.07873, 0.9765, 0.1167, 0.9545, 0.1295, 0.9326, 0.1168, 0.3636, 0.0, 0.3855, 0.03784, 0.3636, 0.05068, 0.3418, 0.03784, 0.2273, 0.07873, 0.1833, 0.07873, 0.1833, 0.05343, 0.2053, 0.04072, 0.3182, 0.07873, 0.3401, 0.04072, 0.3622, 0.05343, 0.3622, 0.07873, 0.2727, 0.1575, 0.2509, 0.1953, 0.2288, 0.1828, 0.229, 0.1575, 0.1818, 0.1575, 0.2038, 0.1194, 0.2257, 0.132, 0.2257, 0.1575, 0.1818, 0.1575, 0.2257, 0.1575, 0.2257, 0.1829, 0.2038, 0.1956, 0.4545, 0.1575, 0.4327, 0.1953, 0.4107, 0.1828, 0.4109, 0.1575, 0.3636, 0.1575, 0.3856, 0.1194, 0.4075, 0.132, 0.4075, 0.1575, 0.3636, 0.1575, 0.4075, 0.1575, 0.4075, 0.1829, 0.3856, 0.1956, 0.4091, 0.07873, 0.3651, 0.07873, 0.3651, 0.05343, 0.3871, 0.04072, 0.5, 0.07873, 0.5219, 0.04072, 0.544, 0.05343, 0.544, 0.07873, 0.8182, 0.1575, 0.7745, 0.1575, 0.7743, 0.1321, 0.7963, 0.1196, 0.8636, 0.07873, 0.8856, 0.1168, 0.8637, 0.1295, 0.8417, 0.1167, 0.7727, 0.07873, 0.7947, 0.1167, 0.7726, 0.1295, 0.7507, 0.1168, 1.0, 0.1575, 0.9782, 0.1953, 0.9561, 0.1828, 0.9563, 0.1575, 0.9091, 0.1575, 0.9311, 0.1194, 0.953, 0.132, 0.953, 0.1575, 0.9091, 0.1575, 0.953, 0.1575, 0.953, 0.1829, 0.9311, 0.1956, 0.6364, 0.1575, 0.5927, 0.1575, 0.5925, 0.1321, 0.6145, 0.1196, 0.6818, 0.07873, 0.7038, 0.1168, 0.6819, 0.1295, 0.6599, 0.1167, 0.5909, 0.07873, 0.6129, 0.1167, 0.5908, 0.1295, 0.5689, 0.1168, 0.8182, 0.1575, 0.7963, 0.1953, 0.7743, 0.1828, 0.7745, 0.1575, 0.7273, 0.1575, 0.7493, 0.1194, 0.7712, 0.132, 0.7712, 0.1575, 0.7273, 0.1575, 0.7712, 0.1575, 0.7712, 0.1829, 0.7493, 0.1956, 0.6364, 0.1575, 0.6145, 0.1953, 0.5925, 0.1828, 0.5927, 0.1575, 0.5455, 0.1575, 0.5674, 0.1194, 0.5894, 0.132, 0.5893, 0.1575, 0.5455, 0.1575, 0.5893, 0.1575, 0.5894, 0.1829, 0.5674, 0.1956, 0.3636, 0.3149, 0.3199, 0.3149, 0.3198, 0.2896, 0.3418, 0.2771, 0.3182, 0.2362, 0.3622, 0.2362, 0.3622, 0.2615, 0.3401, 0.2742, 0.3182, 0.2362, 0.3401, 0.2742, 0.3181, 0.2869, 0.2962, 0.2743, 0.4091, 0.2362, 0.3871, 0.1981, 0.409, 0.1855, 0.431, 0.1982, 0.4091, 0.2362, 0.431, 0.1982, 0.4531, 0.2109, 0.4531, 0.2362, 0.1818, 0.3149, 0.1381, 0.3149, 0.1379, 0.2896, 0.16, 0.2771, 0.1364, 0.2362, 0.1804, 0.2362, 0.1803, 0.2615, 0.1583, 0.2742, 0.1364, 0.2362, 0.1583, 0.2742, 0.1363, 0.2869, 0.1144, 0.2743, 0.2273, 0.2362, 0.2053, 0.1981, 0.2272, 0.1855, 0.2492, 0.1982, 0.2273, 0.2362, 0.2492, 0.1982, 0.2713, 0.2109, 0.2713, 0.2362, 0.9091, 0.3149, 0.8654, 0.3149, 0.8652, 0.2896, 0.8872, 0.2771, 0.8636, 0.2362, 0.9076, 0.2362, 0.9076, 0.2615, 0.8856, 0.2742, 0.8636, 0.2362, 0.8856, 0.2742, 0.8636, 0.2869, 0.8416, 0.2743, 0.9545, 0.2362, 0.9326, 0.1981, 0.9545, 0.1855, 0.9765, 0.1982, 0.04546, 0.2362, 0.0674, 0.1982, 0.08943, 0.2109, 0.08944, 0.2362, 0.7273, 0.3149, 0.6836, 0.3149, 0.6834, 0.2896, 0.7054, 0.2771, 0.6818, 0.2362, 0.7258, 0.2362, 0.7258, 0.2615, 0.7038, 0.2742, 0.6818, 0.2362, 0.7038, 0.2742, 0.6817, 0.2869, 0.6598, 0.2743, 0.7727, 0.2362, 0.7507, 0.1981, 0.7726, 0.1855, 0.7947, 0.1982, 0.7727, 0.2362, 0.7947, 0.1982, 0.8167, 0.2109, 0.8167, 0.2362, 0.5455, 0.3149, 0.5018, 0.3149, 0.5016, 0.2896, 0.5236, 0.2771, 0.5, 0.2362, 0.544, 0.2362, 0.544, 0.2615, 0.5219, 0.2742, 0.5, 0.2362, 0.5219, 0.2742, 0.4999, 0.2869, 0.478, 0.2743, 0.5909, 0.2362, 0.5689, 0.1981, 0.5908, 0.1855, 0.6129, 0.1982, 0.5909, 0.2362, 0.6129, 0.1982, 0.6349, 0.2109, 0.6349, 0.2362, 0.3636, 0.3149, 0.3418, 0.3528, 0.3198, 0.3403, 0.3199, 0.3149, 0.2727, 0.3149, 0.2947, 0.2768, 0.3166, 0.2895, 0.3166, 0.3149, 0.2727, 0.3149, 0.3166, 0.3149, 0.3166, 0.3404, 0.2947, 0.353, 0.09091, 0.3149, 0.1129, 0.2768, 0.1348, 0.2895, 0.1348, 0.3149, 0.09091, 0.3149, 0.1348, 0.3149, 0.1348, 0.3404, 0.1129, 0.353, 0.8182, 0.3149, 0.8402, 0.2768, 0.8621, 0.2895, 0.8621, 0.3149, 0.8182, 0.3149, 0.8621, 0.3149, 0.8621, 0.3404, 0.8402, 0.353, 0.6364, 0.3149, 0.6584, 0.2768, 0.6803, 0.2895, 0.6803, 0.3149, 0.6364, 0.3149, 0.6803, 0.3149, 0.6803, 0.3404, 0.6584, 0.353, 0.4545, 0.3149, 0.4765, 0.2768, 0.4984, 0.2895, 0.4984, 0.3149, 0.4545, 0.3149, 0.4984, 0.3149, 0.4984, 0.3404, 0.4765, 0.353, 0.09091, 0.4724, 0.06906, 0.4345, 0.09091, 0.4217, 0.1128, 0.4345, 0.2273, 0.3937, 0.2713, 0.3937, 0.2713, 0.4189, 0.2492, 0.4317, 0.1364, 0.3937, 0.1144, 0.4317, 0.09239, 0.4189, 0.09238, 0.3937, 0.3182, 0.3937, 0.2962, 0.3556, 0.3181, 0.3429, 0.3401, 0.3556, 0.4091, 0.3937, 0.3871, 0.3556, 0.4092, 0.3429, 0.4311, 0.3556, 0.8182, 0.4724, 0.7963, 0.4345, 0.8182, 0.4217, 0.84, 0.4345, 0.04546, 0.3937, 0.08944, 0.3937, 0.08943, 0.4189, 0.0674, 0.4317, 0.8636, 0.3937, 0.8417, 0.4317, 0.8197, 0.4189, 0.8196, 0.3937, 0.6364, 0.4724, 0.6145, 0.4345, 0.6364, 0.4217, 0.6582, 0.4345, 0.7727, 0.3937, 0.8167, 0.3937, 0.8167, 0.4189, 0.7947, 0.4317, 0.6818, 0.3937, 0.6599, 0.4317, 0.6378, 0.4189, 0.6378, 0.3937, 0.5909, 0.3937, 0.6349, 0.3937, 0.6349, 0.4189, 0.6129, 0.4317, 0.5, 0.3937, 0.4781, 0.4317, 0.456, 0.4189, 0.456, 0.3937, 0.4091, 0.3937, 0.4311, 0.3556, 0.4531, 0.3683, 0.4531, 0.3937, 0.5, 0.3937, 0.456, 0.3937, 0.456, 0.3683, 0.478, 0.3556, 0.4545, 0.3149, 0.4765, 0.353, 0.4545, 0.3657, 0.4326, 0.353, 0.5909, 0.3937, 0.6129, 0.3556, 0.6349, 0.3683, 0.6349, 0.3937, 0.6818, 0.3937, 0.6378, 0.3937, 0.6378, 0.3683, 0.6598, 0.3556, 0.6364, 0.3149, 0.6584, 0.353, 0.6364, 0.3657, 0.6144, 0.353, 0.7727, 0.3937, 0.7947, 0.3556, 0.8167, 0.3683, 0.8167, 0.3937, 0.8636, 0.3937, 0.8196, 0.3937, 0.8196, 0.3683, 0.8416, 0.3556, 0.8182, 0.3149, 0.8402, 0.353, 0.8182, 0.3657, 0.7962, 0.353, 0.04546, 0.3937, 0.06745, 0.3556, 0.08945, 0.3683, 0.08944, 0.3937, 0.1364, 0.3937, 0.09238, 0.3937, 0.09237, 0.3683, 0.1144, 0.3556, 0.09091, 0.3149, 0.1129, 0.353, 0.09091, 0.3657, 0.06892, 0.353, 0.2273, 0.3937, 0.2493, 0.3556, 0.2713, 0.3683, 0.2713, 0.3937, 0.3182, 0.3937, 0.2742, 0.3937, 0.2742, 0.3683, 0.2962, 0.3556, 0.2727, 0.3149, 0.2947, 0.353, 0.2727, 0.3657, 0.2507, 0.353, 0.4091, 0.2362, 0.4531, 0.2362, 0.4531, 0.2616, 0.4311, 0.2743, 0.4545, 0.3149, 0.4326, 0.2768, 0.4545, 0.2641, 0.4765, 0.2768, 0.5, 0.2362, 0.478, 0.2743, 0.456, 0.2616, 0.456, 0.2362, 0.5909, 0.2362, 0.6349, 0.2362, 0.6349, 0.2616, 0.6129, 0.2743, 0.6364, 0.3149, 0.6144, 0.2768, 0.6364, 0.2641, 0.6584, 0.2768, 0.6818, 0.2362, 0.6598, 0.2743, 0.6378, 0.2616, 0.6378, 0.2362, 0.7727, 0.2362, 0.8167, 0.2362, 0.8167, 0.2616, 0.7947, 0.2743, 0.8182, 0.3149, 0.7962, 0.2768, 0.8182, 0.2641, 0.8402, 0.2768, 0.8636, 0.2362, 0.8416, 0.2743, 0.8196, 0.2616, 0.8196, 0.2362, 0.04546, 0.2362, 0.08944, 0.2362, 0.08945, 0.2616, 0.06745, 0.2743, 0.09091, 0.3149, 0.06892, 0.2768, 0.09091, 0.2641, 0.1129, 0.2768, 0.1364, 0.2362, 0.1144, 0.2743, 0.09237, 0.2616, 0.09238, 0.2362, 0.2273, 0.2362, 0.2713, 0.2362, 0.2713, 0.2616, 0.2493, 0.2743, 0.2727, 0.3149, 0.2507, 0.2768, 0.2727, 0.2641, 0.2947, 0.2768, 0.3182, 0.2362, 0.2962, 0.2743, 0.2742, 0.2616, 0.2742, 0.2362, 0.5, 0.2362, 0.522, 0.1981, 0.544, 0.2108, 0.544, 0.2362, 0.5909, 0.2362, 0.5469, 0.2362, 0.5469, 0.2108, 0.5689, 0.1981, 0.5455, 0.1575, 0.5674, 0.1956, 0.5455, 0.2083, 0.5235, 0.1956, 0.6818, 0.2362, 0.7038, 0.1981, 0.7258, 0.2108, 0.7258, 0.2362, 0.7727, 0.2362, 0.7287, 0.2362, 0.7287, 0.2108, 0.7507, 0.1981, 0.7273, 0.1575, 0.7493, 0.1956, 0.7273, 0.2083, 0.7053, 0.1956, 0.8636, 0.2362, 0.8856, 0.1981, 0.9076, 0.2108, 0.9076, 0.2362, 0.9545, 0.2362, 0.9106, 0.2362, 0.9106, 0.2108, 0.9326, 0.1981, 0.9091, 0.1575, 0.9311, 0.1956, 0.9091, 0.2083, 0.8871, 0.1956, 0.1364, 0.2362, 0.1584, 0.1981, 0.1804, 0.2108, 0.1804, 0.2362, 0.2273, 0.2362, 0.1833, 0.2362, 0.1833, 0.2108, 0.2053, 0.1981, 0.1818, 0.1575, 0.2038, 0.1956, 0.1818, 0.2083, 0.1598, 0.1956, 0.3182, 0.2362, 0.3402, 0.1981, 0.3622, 0.2108, 0.3622, 0.2362, 0.4091, 0.2362, 0.3651, 0.2362, 0.3651, 0.2108, 0.3871, 0.1981, 0.3636, 0.1575, 0.3856, 0.1956, 0.3636, 0.2083, 0.3416, 0.1956, 0.5, 0.07873, 0.544, 0.07873, 0.544, 0.1041, 0.522, 0.1168, 0.5455, 0.1575, 0.5235, 0.1194, 0.5455, 0.1067, 0.5674, 0.1194, 0.5909, 0.07873, 0.5689, 0.1168, 0.5469, 0.1041, 0.5469, 0.07873, 0.6818, 0.07873, 0.7258, 0.07873, 0.7258, 0.1041, 0.7038, 0.1168, 0.7273, 0.1575, 0.7053, 0.1194, 0.7273, 0.1067, 0.7493, 0.1194, 0.7727, 0.07873, 0.7507, 0.1168, 0.7287, 0.1041, 0.7287, 0.07873, 0.8636, 0.07873, 0.9076, 0.07873, 0.9076, 0.1041, 0.8856, 0.1168, 0.9091, 0.1575, 0.8871, 0.1194, 0.9091, 0.1067, 0.9311, 0.1194, 0.9545, 0.07873, 0.9326, 0.1168, 0.9106, 0.1041, 0.9106, 0.07873, 0.3636, 0.1575, 0.3416, 0.1194, 0.3636, 0.1067, 0.3856, 0.1194, 0.4091, 0.07873, 0.3871, 0.1168, 0.3651, 0.1041, 0.3651, 0.07873, 0.3182, 0.07873, 0.3622, 0.07873, 0.3622, 0.1041, 0.3402, 0.1168, 0.1364, 0.07873, 0.1804, 0.07873, 0.1804, 0.1041, 0.1584, 0.1168, 0.1818, 0.1575, 0.1598, 0.1194, 0.1818, 0.1067, 0.2038, 0.1194, 0.2273, 0.07873, 0.2053, 0.1168, 0.1833, 0.1041, 0.1833, 0.07873])
me_icosphere.materials.append(mat_material_002)
me_icosphere.update()
me_cylinder = bpy.data.meshes.new('Cylinder')
me_cylinder.from_pydata([(0.0, 1.0, -1.0), (0.0, 1.0, 1.0), (0.1951, 0.9808, -1.0), (0.1951, 0.9808, 1.0), (0.3827, 0.9239, -1.0), (0.3827, 0.9239, 1.0), (0.5556, 0.8315, -1.0), (0.5556, 0.8315, 1.0), (0.7071, 0.7071, -1.0), (0.7071, 0.7071, 1.0), (0.8315, 0.5556, -1.0), (0.8315, 0.5556, 1.0), (0.9239, 0.3827, -1.0), (0.9239, 0.3827, 1.0), (0.9808, 0.1951, -1.0), (0.9808, 0.1951, 1.0), (1.0, 0.0, -1.0), (1.0, 0.0, 1.0), (0.9808, -0.1951, -1.0), (0.9808, -0.1951, 1.0), (0.9239, -0.3827, -1.0), (0.9239, -0.3827, 1.0), (0.8315, -0.5556, -1.0), (0.8315, -0.5556, 1.0), (0.7071, -0.7071, -1.0), (0.7071, -0.7071, 1.0), (0.5556, -0.8315, -1.0), (0.5556, -0.8315, 1.0), (0.3827, -0.9239, -1.0), (0.3827, -0.9239, 1.0), (0.1951, -0.9808, -1.0), (0.1951, -0.9808, 1.0), (0.0, -1.0, -1.0), (0.0, -1.0, 1.0), (-0.1951, -0.9808, -1.0), (-0.1951, -0.9808, 1.0), (-0.3827, -0.9239, -1.0), (-0.3827, -0.9239, 1.0), (-0.5556, -0.8315, -1.0), (-0.5556, -0.8315, 1.0), (-0.7071, -0.7071, -1.0), (-0.7071, -0.7071, 1.0), (-0.8315, -0.5556, -1.0), (-0.8315, -0.5556, 1.0), (-0.9239, -0.3827, -1.0), (-0.9239, -0.3827, 1.0), (-0.9808, -0.1951, -1.0), (-0.9808, -0.1951, 1.0), (-1.0, 0.0, -1.0), (-1.0, 0.0, 1.0), (-0.9808, 0.1951, -1.0), (-0.9808, 0.1951, 1.0), (-0.9239, 0.3827, -1.0), (-0.9239, 0.3827, 1.0), (-0.8315, 0.5556, -1.0), (-0.8315, 0.5556, 1.0), (-0.7071, 0.7071, -1.0), (-0.7071, 0.7071, 1.0), (-0.5556, 0.8315, -1.0), (-0.5556, 0.8315, 1.0), (-0.3827, 0.9239, -1.0), (-0.3827, 0.9239, 1.0), (-0.1951, 0.9808, -1.0), (-0.1951, 0.9808, 1.0)], [], [(0, 1, 3, 2), (2, 3, 5, 4), (4, 5, 7, 6), (6, 7, 9, 8), (8, 9, 11, 10), (10, 11, 13, 12), (12, 13, 15, 14), (14, 15, 17, 16), (16, 17, 19, 18), (18, 19, 21, 20), (20, 21, 23, 22), (22, 23, 25, 24), (24, 25, 27, 26), (26, 27, 29, 28), (28, 29, 31, 30), (30, 31, 33, 32), (32, 33, 35, 34), (34, 35, 37, 36), (36, 37, 39, 38), (38, 39, 41, 40), (40, 41, 43, 42), (42, 43, 45, 44), (44, 45, 47, 46), (46, 47, 49, 48), (48, 49, 51, 50), (50, 51, 53, 52), (52, 53, 55, 54), (54, 55, 57, 56), (56, 57, 59, 58), (58, 59, 61, 60), (3, 1, 63, 61, 59, 57, 55, 53, 51, 49, 47, 45, 43, 41, 39, 37, 35, 33, 31, 29, 27, 25, 23, 21, 19, 17, 15, 13, 11, 9, 7, 5), (60, 61, 63, 62), (62, 63, 1, 0), (0, 2, 4, 6, 8, 10, 12, 14, 16, 18, 20, 22, 24, 26, 28, 30, 32, 34, 36, 38, 40, 42, 44, 46, 48, 50, 52, 54, 56, 58, 60, 62)])
_uv = me_cylinder.uv_layers.new(name='UVMap')
_uv.uv.foreach_set('vector', [1.0, 0.5, 1.0, 1.0, 0.9688, 1.0, 0.9688, 0.5, 0.9688, 0.5, 0.9688, 1.0, 0.9375, 1.0, 0.9375, 0.5, 0.9375, 0.5, 0.9375, 1.0, 0.9062, 1.0, 0.9062, 0.5, 0.9062, 0.5, 0.9062, 1.0, 0.875, 1.0, 0.875, 0.5, 0.875, 0.5, 0.875, 1.0, 0.8438, 1.0, 0.8438, 0.5, 0.8438, 0.5, 0.8438, 1.0, 0.8125, 1.0, 0.8125, 0.5, 0.8125, 0.5, 0.8125, 1.0, 0.7812, 1.0, 0.7812, 0.5, 0.7812, 0.5, 0.7812, 1.0, 0.75, 1.0, 0.75, 0.5, 0.75, 0.5, 0.75, 1.0, 0.7188, 1.0, 0.7188, 0.5, 0.7188, 0.5, 0.7188, 1.0, 0.6875, 1.0, 0.6875, 0.5, 0.6875, 0.5, 0.6875, 1.0, 0.6562, 1.0, 0.6562, 0.5, 0.6562, 0.5, 0.6562, 1.0, 0.625, 1.0, 0.625, 0.5, 0.625, 0.5, 0.625, 1.0, 0.5938, 1.0, 0.5938, 0.5, 0.5938, 0.5, 0.5938, 1.0, 0.5625, 1.0, 0.5625, 0.5, 0.5625, 0.5, 0.5625, 1.0, 0.5312, 1.0, 0.5312, 0.5, 0.5312, 0.5, 0.5312, 1.0, 0.5, 1.0, 0.5, 0.5, 0.5, 0.5, 0.5, 1.0, 0.4688, 1.0, 0.4688, 0.5, 0.4688, 0.5, 0.4688, 1.0, 0.4375, 1.0, 0.4375, 0.5, 0.4375, 0.5, 0.4375, 1.0, 0.4062, 1.0, 0.4062, 0.5, 0.4062, 0.5, 0.4062, 1.0, 0.375, 1.0, 0.375, 0.5, 0.375, 0.5, 0.375, 1.0, 0.3438, 1.0, 0.3438, 0.5, 0.3438, 0.5, 0.3438, 1.0, 0.3125, 1.0, 0.3125, 0.5, 0.3125, 0.5, 0.3125, 1.0, 0.2812, 1.0, 0.2812, 0.5, 0.2812, 0.5, 0.2812, 1.0, 0.25, 1.0, 0.25, 0.5, 0.25, 0.5, 0.25, 1.0, 0.2188, 1.0, 0.2188, 0.5, 0.2188, 0.5, 0.2188, 1.0, 0.1875, 1.0, 0.1875, 0.5, 0.1875, 0.5, 0.1875, 1.0, 0.1562, 1.0, 0.1562, 0.5, 0.1562, 0.5, 0.1562, 1.0, 0.125, 1.0, 0.125, 0.5, 0.125, 0.5, 0.125, 1.0, 0.09375, 1.0, 0.09375, 0.5, 0.09375, 0.5, 0.09375, 1.0, 0.0625, 1.0, 0.0625, 0.5, 0.2968, 0.4854, 0.25, 0.49, 0.2032, 0.4854, 0.1582, 0.4717, 0.1167, 0.4496, 0.08029, 0.4197, 0.05045, 0.3833, 0.02827, 0.3418, 0.01461, 0.2968, 0.01, 0.25, 0.01461, 0.2032, 0.02827, 0.1582, 0.05045, 0.1167, 0.08029, 0.08029, 0.1167, 0.05045, 0.1582, 0.02827, 0.2032, 0.01461, 0.25, 0.01, 0.2968, 0.01461, 0.3418, 0.02827, 0.3833, 0.05045, 0.4197, 0.08029, 0.4496, 0.1167, 0.4717, 0.1582, 0.4854, 0.2032, 0.49, 0.25, 0.4854, 0.2968, 0.4717, 0.3418, 0.4496, 0.3833, 0.4197, 0.4197, 0.3833, 0.4496, 0.3418, 0.4717, 0.0625, 0.5, 0.0625, 1.0, 0.03125, 1.0, 0.03125, 0.5, 0.03125, 0.5, 0.03125, 1.0, 0.0, 1.0, 0.0, 0.5, 0.75, 0.49, 0.7968, 0.4854, 0.8418, 0.4717, 0.8833, 0.4496, 0.9197, 0.4197, 0.9496, 0.3833, 0.9717, 0.3418, 0.9854, 0.2968, 0.99, 0.25, 0.9854, 0.2032, 0.9717, 0.1582, 0.9496, 0.1167, 0.9197, 0.08029, 0.8833, 0.05045, 0.8418, 0.02827, 0.7968, 0.01461, 0.75, 0.01, 0.7032, 0.01461, 0.6582, 0.02827, 0.6167, 0.05045, 0.5803, 0.08029, 0.5504, 0.1167, 0.5283, 0.1582, 0.5146, 0.2032, 0.51, 0.25, 0.5146, 0.2968, 0.5283, 0.3418, 0.5504, 0.3833, 0.5803, 0.4197, 0.6167, 0.4496, 0.6582, 0.4717, 0.7032, 0.4854])
me_cylinder.materials.append(mat_material_001)
me_cylinder.update()

# ---- objects
ob_camera = bpy.data.objects.new('Camera', cam_camera)
ob_icosphere = bpy.data.objects.new('Icosphere', me_icosphere)
ob_cylinder = bpy.data.objects.new('Cylinder', me_cylinder)

# ---- transforms, parenting, visibility, modifiers, constraints
ob_camera.location = (7.359, -6.926, 4.958)
ob_camera.rotation_euler = (1.109, 0.0, 0.8149)
ob_camera.lock_rotations_4d = False
ob_camera.empty_display_type = 'ARROWS'
ob_camera.color = (0.0, 0.0, 0.0, 0.0)
ob_camera.display_type = 'WIRE'
ob_camera.lineart.crease_threshold = 0.0
ob_icosphere.location = (0.0, 0.0, 1.0)
ob_cylinder.location = (0.0, 0.0, 2.0)
ob_cylinder.scale = (0.01, 0.01, 1.0)

# ---- collection membership
col_collection.objects.link(ob_camera)
col_collection.objects.link(ob_icosphere)
col_collection.objects.link(ob_cylinder)

# ---- scene / render settings (as saved in the file)
scene.camera = ob_camera
scene.frame_start = 1; scene.frame_end = 250; scene.frame_set(1)
scene.render.engine = 'BLENDER_EEVEE_NEXT'
scene.render.bake_bias = 0.0
scene.render.bake_samples = 0
scene.cycles.sampling_pattern = 'TABULATED_SOBOL'
scene.eevee.use_volume_custom_range = False
bpy.context.view_layer.update()

# ---- added for rendering (the .blend has no usable light): sun
light_auto_sun = bpy.data.lights.new('AutoSun', 'SUN')
light_auto_sun.energy = 3.0
light_auto_sun.angle = 0.0523599
ob_auto_sun = bpy.data.objects.new('AutoSun', light_auto_sun)
scene.collection.objects.link(ob_auto_sun)
ob_auto_sun.rotation_euler = (0.872665, 0.174533, 0.523599)
bpy.context.view_layer.update()
